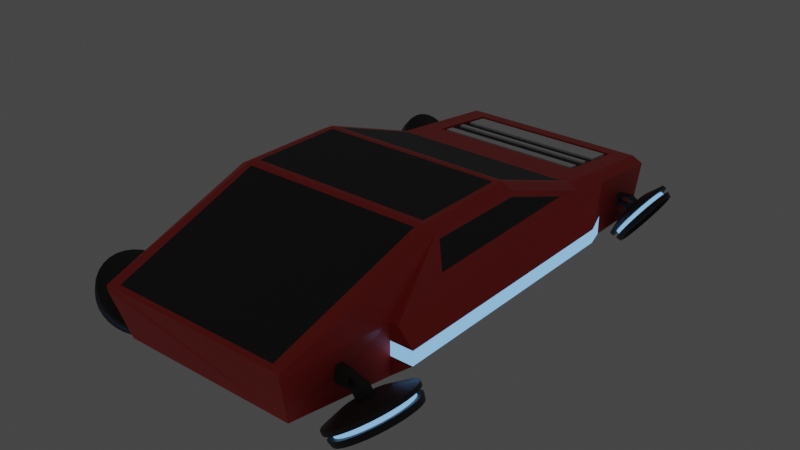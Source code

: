 # Source: Wrecked_Car_1.blend  (saved by Blender 2.80.75; exported with 4.5.12 LTS)
import bpy
from mathutils import Matrix  # noqa: F401  (used for matrix-valued properties, if any)

bpy.ops.wm.read_factory_settings(use_empty=True)
scene = bpy.context.scene
scene.name = 'Scene'

# ---- collections
col_collection = bpy.data.collections.new('Collection'); scene.collection.children.link(col_collection)

# ---- materials (node trees are filled in below, after node groups)
mat_body = bpy.data.materials.new('Body')
mat_body.alpha_threshold = 0.0
mat_body.use_transparent_shadow = False
mat_body.line_color = (0.0, 0.0, 0.0, 1.0)
mat_neon_glowing = bpy.data.materials.new('Neon Glowing')
mat_neon_glowing.use_transparent_shadow = False
mat_windows = bpy.data.materials.new('Windows')
mat_windows.use_transparent_shadow = False
mat_dark_hood = bpy.data.materials.new('Dark Hood')
mat_dark_hood.use_transparent_shadow = False
mat_light_hood = bpy.data.materials.new('Light Hood')
mat_light_hood.use_transparent_shadow = False
mat_wheel_main = bpy.data.materials.new('Wheel Main')
mat_wheel_main.use_transparent_shadow = False

# ---- material node trees
mat_body.use_nodes = True; mat_body.node_tree.nodes.clear()
_N = mat_body.node_tree.nodes; _L = mat_body.node_tree.links
n0 = _N.new('ShaderNodeOutputMaterial'); n0.name = 'Material Output'; n0.location = (300, 300)
n1 = _N.new('ShaderNodeBsdfPrincipled'); n1.name = 'Principled BSDF'; n1.location = (10, 300)
n1.distribution = 'GGX'
n1.subsurface_method = 'BURLEY'
n1.inputs[0].default_value = (0.8, 0.0621, 0.05222, 1.0)
n1.inputs[2].default_value = 0.3917
n1.inputs[3].default_value = 1.45
n1.inputs[13].default_value = 0.3
n1.inputs[27].default_value = (0.0, 0.0, 0.0, 1.0)
n1.inputs[28].default_value = 1.0
_L.new(n1.outputs[0], n0.inputs[0])
n0.is_active_output = True
mat_neon_glowing.use_nodes = True; mat_neon_glowing.node_tree.nodes.clear()
_N = mat_neon_glowing.node_tree.nodes; _L = mat_neon_glowing.node_tree.links
n0 = _N.new('ShaderNodeOutputMaterial'); n0.name = 'Material Output'; n0.location = (300, 300)
n1 = _N.new('ShaderNodeBsdfPrincipled'); n1.name = 'Principled BSDF'; n1.location = (10, 300)
n1.distribution = 'GGX'
n1.subsurface_method = 'BURLEY'
n1.inputs[0].default_value = (0.2462, 0.5395, 1.0, 1.0)
n1.inputs[3].default_value = 1.45
n1.inputs[27].default_value = (0.2462, 0.5395, 1.0, 1.0)
n1.inputs[28].default_value = 1.0
_L.new(n1.outputs[0], n0.inputs[0])
n0.is_active_output = True
mat_windows.use_nodes = True; mat_windows.node_tree.nodes.clear()
_N = mat_windows.node_tree.nodes; _L = mat_windows.node_tree.links
n0 = _N.new('ShaderNodeOutputMaterial'); n0.name = 'Material Output'; n0.location = (300, 300)
n1 = _N.new('ShaderNodeBsdfPrincipled'); n1.name = 'Principled BSDF'; n1.location = (10, 300)
n1.distribution = 'GGX'
n1.subsurface_method = 'BURLEY'
n1.inputs[0].default_value = (0.03106, 0.03106, 0.03106, 1.0)
n1.inputs[3].default_value = 1.45
n1.inputs[27].default_value = (0.0, 0.0, 0.0, 1.0)
n1.inputs[28].default_value = 1.0
_L.new(n1.outputs[0], n0.inputs[0])
n0.is_active_output = True
mat_dark_hood.use_nodes = True; mat_dark_hood.node_tree.nodes.clear()
_N = mat_dark_hood.node_tree.nodes; _L = mat_dark_hood.node_tree.links
n0 = _N.new('ShaderNodeOutputMaterial'); n0.name = 'Material Output'; n0.location = (300, 300)
n1 = _N.new('ShaderNodeBsdfPrincipled'); n1.name = 'Principled BSDF'; n1.location = (10, 300)
n1.distribution = 'GGX'
n1.subsurface_method = 'BURLEY'
n1.inputs[0].default_value = (0.02539, 0.02539, 0.02539, 1.0)
n1.inputs[3].default_value = 1.45
n1.inputs[27].default_value = (0.0, 0.0, 0.0, 1.0)
n1.inputs[28].default_value = 1.0
_L.new(n1.outputs[0], n0.inputs[0])
n0.is_active_output = True
mat_light_hood.use_nodes = True; mat_light_hood.node_tree.nodes.clear()
_N = mat_light_hood.node_tree.nodes; _L = mat_light_hood.node_tree.links
n0 = _N.new('ShaderNodeOutputMaterial'); n0.name = 'Material Output'; n0.location = (300, 300)
n1 = _N.new('ShaderNodeBsdfPrincipled'); n1.name = 'Principled BSDF'; n1.location = (10, 300)
n1.distribution = 'GGX'
n1.subsurface_method = 'BURLEY'
n1.inputs[0].default_value = (1.0, 1.0, 1.0, 1.0)
n1.inputs[3].default_value = 1.45
n1.inputs[27].default_value = (0.0, 0.0, 0.0, 1.0)
n1.inputs[28].default_value = 1.0
_L.new(n1.outputs[0], n0.inputs[0])
n0.is_active_output = True
mat_wheel_main.use_nodes = True; mat_wheel_main.node_tree.nodes.clear()
_N = mat_wheel_main.node_tree.nodes; _L = mat_wheel_main.node_tree.links
n0 = _N.new('ShaderNodeOutputMaterial'); n0.name = 'Material Output'; n0.location = (300, 300)
n1 = _N.new('ShaderNodeBsdfPrincipled'); n1.name = 'Principled BSDF'; n1.location = (10, 300)
n1.distribution = 'GGX'
n1.subsurface_method = 'BURLEY'
n1.inputs[0].default_value = (0.03522, 0.03522, 0.03522, 1.0)
n1.inputs[3].default_value = 1.45
n1.inputs[27].default_value = (0.0, 0.0, 0.0, 1.0)
n1.inputs[28].default_value = 1.0
_L.new(n1.outputs[0], n0.inputs[0])
n0.is_active_output = True

# ---- world
world_world = bpy.data.worlds.new('World'); scene.world = world_world
world_world.use_nodes = True; world_world.node_tree.nodes.clear()
_N = world_world.node_tree.nodes; _L = world_world.node_tree.links
n0 = _N.new('ShaderNodeOutputWorld'); n0.name = 'World Output'; n0.location = (300, 300)
n1 = _N.new('ShaderNodeBackground'); n1.name = 'Background'; n1.location = (10, 300)
n1.inputs[0].default_value = (0.05088, 0.05088, 0.05088, 1.0)
_L.new(n1.outputs[0], n0.inputs[0])
n0.is_active_output = True
world_world.color = (0.05088, 0.05088, 0.05088)
world_world.use_sun_shadow = False
world_world.sun_shadow_jitter_overblur = 0.0

# ---- meshes
me_wrecked_car_1 = bpy.data.meshes.new('Wrecked Car 1')
me_wrecked_car_1.from_pydata([(1.66, -4.556, 0.0), (1.803, -4.806, 1.0), (2.0, 4.161, 0.0), (2.0, 4.428, 0.9), (2.0, 1.591, 1.263), (2.006, -1.706, 1.8), (2.007, 0.1106, 1.8), (1.8, 4.428, 1.0), (1.7, 2.065, 1.298), (1.7, 0.02814, 2.0), (1.7, -1.706, 2.0), (1.599, -4.711, 1.032), (1.6, -1.706, 2.0), (2.0, -1.806, 0.0), (2.0, 2.03, 0.0), (2.0, -2.806, 0.0), (2.418, -1.806, 0.3465), (2.418, 2.03, 0.3465), (2.418, -2.806, 0.3465), (2.418, -1.806, 0.6065), (2.418, 2.03, 0.6065), (2.418, -2.806, 0.6065), (2.151, -2.806, 0.9094), (2.151, 2.03, 0.9094), (2.151, -1.806, 0.9094), (1.803, -4.806, 0.9094), (2.0, -2.806, 0.9094), (2.0, 2.978, 0.0), (2.0, 2.978, 1.032), (2.067, -1.706, 1.264), (2.0, 4.295, 0.45), (2.0, 2.978, 0.357), (2.0, -2.806, 0.3465), (2.0, -2.806, 0.6065), (2.0, 0.1281, 1.9), (2.0, -1.806, 1.9), (2.0, 2.159, 1.164), (2.075, -1.806, 1.164), (1.7, 0.2222, 1.966), (1.697, -1.901, 1.968), (1.8, -1.806, 2.0), (1.8, 2.159, 1.264), (1.8, 0.1281, 2.0), (1.703, -4.806, 1.0), (1.732, -1.806, 2.0), (1.462, 2.816, 1.187), (1.462, 4.152, 1.032), (1.533, 2.745, 1.196), (1.533, 4.222, 1.024), (1.462, 2.811, 1.147), (1.462, 4.147, 0.9914), (1.39, 2.883, 1.138), (1.393, 3.07, 1.117), (1.391, 3.321, 1.087), (1.391, 3.42, 1.076), (1.391, 3.643, 1.05), (1.391, 4.067, 1.001), (-1.66, -4.556, 0.0), (-1.803, -4.806, 1.0), (-2.0, 4.161, 0.0), (-2.0, 4.428, 0.9), (-2.0, 1.591, 1.263), (-2.006, -1.706, 1.8), (-2.007, 0.1106, 1.8), (-1.8, 4.428, 1.0), (-1.7, 2.065, 1.298), (-1.7, 0.02814, 2.0), (-1.7, -1.706, 2.0), (-1.599, -4.711, 1.032), (-1.6, -1.706, 2.0), (-2.0, -1.806, 0.0), (-2.0, 2.03, 0.0), (-2.0, -2.806, 0.0), (-2.418, -1.806, 0.3465), (-2.418, 2.03, 0.3465), (-2.418, -2.806, 0.3465), (-2.418, -1.806, 0.6065), (-2.418, 2.03, 0.6065), (-2.418, -2.806, 0.6065), (-2.151, -2.806, 0.9094), (-2.151, 2.03, 0.9094), (-2.151, -1.806, 0.9094), (-1.803, -4.806, 0.9094), (-2.0, -2.806, 0.9094), (-2.0, 2.978, 0.0), (-2.0, 2.978, 1.032), (-2.067, -1.706, 1.264), (-2.0, 4.295, 0.45), (-2.0, 2.978, 0.357), (-2.0, -2.806, 0.3465), (-2.0, -2.806, 0.6065), (-2.0, 0.1281, 1.9), (-2.0, -1.806, 1.9), (-2.0, 2.159, 1.164), (-2.075, -1.806, 1.164), (-1.7, 0.2222, 1.966), (-1.697, -1.901, 1.968), (-1.8, -1.806, 2.0), (-1.8, 2.159, 1.264), (-1.8, 0.1281, 2.0), (-1.703, -4.806, 1.0), (-1.732, -1.806, 2.0), (-1.462, 2.816, 1.187), (-1.462, 4.152, 1.032), (-1.533, 2.745, 1.196), (-1.533, 4.222, 1.024), (-1.462, 2.811, 1.147), (-1.462, 4.147, 0.9914), (-1.39, 2.883, 1.138), (-1.393, 3.07, 1.117), (-1.391, 3.321, 1.087), (-1.391, 3.42, 1.076), (-1.391, 3.643, 1.05), (-1.391, 4.067, 1.001), (1.39, 2.888, 1.175), (1.393, 3.074, 1.154), (1.391, 3.325, 1.124), (1.391, 3.424, 1.113), (1.391, 3.647, 1.087), (1.391, 4.071, 1.038), (-1.39, 2.888, 1.175), (-1.393, 3.074, 1.154), (-1.391, 3.325, 1.124), (-1.391, 3.424, 1.113), (-1.391, 3.647, 1.087), (-1.391, 4.071, 1.038)], [], [(3, 7, 41, 36, 28), (0, 57, 72, 70, 71, 84, 59, 2, 27, 14, 13, 15), (13, 14, 17, 16), (68, 100, 43, 11), (9, 66, 67, 69, 12, 10), (102, 104, 47, 45), (36, 41, 42, 34), (35, 34, 42, 40), (49, 106, 102, 45), (42, 99, 66, 9), (15, 13, 16, 18), (16, 17, 20, 19), (18, 16, 19, 21), (19, 20, 23, 24), (21, 19, 24, 22), (23, 20, 28), (28, 36, 23), (17, 14, 27), (22, 35, 26), (22, 24, 37, 35), (24, 23, 36, 37), (5, 29, 4, 6), (25, 0, 15, 32, 33, 26), (35, 1, 25, 26), (35, 40, 1), (1, 40, 44, 43), (27, 31, 20), (28, 30, 3), (28, 20, 31), (30, 27, 2), (20, 17, 27), (28, 31, 27, 30), (69, 101, 44, 12), (22, 26, 33, 21), (21, 33, 32, 18), (15, 18, 32), (5, 6, 34, 35), (6, 4, 36, 34), (29, 5, 35, 37), (4, 29, 37, 36), (95, 99, 42, 38), (10, 12, 44, 40), (9, 10, 40, 42), (44, 101, 96, 39), (104, 98, 41, 47), (68, 11, 39, 96), (8, 38, 42, 41), (57, 0, 25, 1, 43, 100, 58, 82), (39, 11, 43, 44), (48, 105, 103, 46), (41, 98, 65, 8), (41, 7, 48, 47), (8, 65, 95, 38), (46, 45, 47, 48), (103, 107, 50, 46), (106, 49, 51, 108), (45, 46, 50, 49), (50, 107, 113, 56), (52, 109, 121, 115), (111, 54, 55, 112), (2, 59, 87, 60, 64, 7, 3, 30), (50, 56, 55, 54, 53, 52, 51, 49), (7, 64, 105, 48), (55, 56, 119, 118), (54, 111, 123, 117), (60, 85, 93, 98, 64), (70, 73, 74, 71), (93, 91, 99, 98), (92, 97, 99, 91), (72, 75, 73, 70), (73, 76, 77, 74), (75, 78, 76, 73), (76, 81, 80, 77), (78, 79, 81, 76), (80, 85, 77), (85, 80, 93), (74, 84, 71), (79, 83, 92), (79, 92, 94, 81), (81, 94, 93, 80), (62, 63, 61, 86), (82, 83, 90, 89, 72, 57), (92, 83, 82, 58), (92, 58, 97), (58, 100, 101, 97), (84, 77, 88), (85, 60, 87), (85, 88, 77), (87, 59, 84), (77, 84, 74), (85, 87, 84, 88), (79, 78, 90, 83), (78, 75, 89, 90), (72, 89, 75), (62, 92, 91, 63), (63, 91, 93, 61), (86, 94, 92, 62), (61, 93, 94, 86), (67, 97, 101, 69), (66, 99, 97, 67), (65, 98, 99, 95), (96, 101, 100, 68), (98, 104, 105, 64), (103, 105, 104, 102), (102, 106, 107, 103), (107, 106, 108, 109, 110, 111, 112, 113), (109, 52, 53, 110), (115, 121, 120, 114), (117, 123, 122, 116), (119, 125, 124, 118), (112, 55, 118, 124), (110, 53, 116, 122), (51, 52, 115, 114), (108, 51, 114, 120), (113, 112, 124, 125), (111, 110, 122, 123), (53, 54, 117, 116), (109, 108, 120, 121), (56, 113, 125, 119)])
me_wrecked_car_1.polygons.foreach_set('material_index', [0, 0, 0, 0, 2, 0, 0, 0, 0, 0, 0, 1, 1, 0, 0, 0, 0, 0, 0, 0, 0, 2, 0, 0, 0, 0, 1, 0, 0, 0, 1, 0, 0, 0, 1, 0, 0, 0, 0, 0, 0, 0, 0, 0, 0, 2, 0, 0, 0, 0, 0, 0, 2, 0, 0, 3, 0, 3, 4, 3, 0, 3, 0, 4, 4, 0, 0, 0, 0, 0, 1, 1, 0, 0, 0, 0, 0, 0, 0, 0, 2, 0, 0, 0, 0, 1, 0, 0, 0, 1, 0, 0, 1, 0, 0, 0, 0, 0, 0, 0, 0, 0, 0, 0, 0, 3, 3, 4, 4, 4, 4, 4, 4, 4, 4, 4, 4, 4, 4])
_uv = me_wrecked_car_1.uv_layers.new(name='UVMap')
_uv.uv.foreach_set('vector', [0.625, 0.5, 0.75, 0.5, 0.75, 0.5833, 0.625, 0.5833, 0.625, 0.5417, 0.375, 0.75, 0.375, 0.75, 0.375, 0.6875, 0.375, 0.625, 0.375, 0.5625, 0.375, 0.5312, 0.375, 0.5, 0.375, 0.5, 0.375, 0.5312, 0.375, 0.5625, 0.375, 0.625, 0.375, 0.6875, 0.375, 0.625, 0.375, 0.5625, 0.375, 0.5625, 0.375, 0.625, 0.6314, 0.8749, 0.625, 0.875, 0.625, 0.875, 0.6314, 0.8749, 0.04037, 0.03446, 0.04037, 0.03446, 0.7305, 0.6322, 0.7513, 0.6322, 0.7513, 0.6322, 0.7305, 0.6322, 0.773, 0.5592, 0.7685, 0.5618, 0.7685, 0.5618, 0.773, 0.5592, 0.625, 0.5833, 0.75, 0.5833, 0.0, 0.0, 0.625, 0.625, 0.625, 0.6667, 0.625, 0.625, 0.0, 0.0, 0.75, 0.6667, 0.773, 0.5592, 0.773, 0.5592, 0.773, 0.5592, 0.773, 0.5592, 0.0, 0.0, 0.0, 0.0, 0.04037, 0.03446, 0.04037, 0.03446, 0.375, 0.6875, 0.375, 0.625, 0.375, 0.625, 0.375, 0.6875, 0.375, 0.625, 0.375, 0.5625, 0.375, 0.5625, 0.375, 0.625, 0.375, 0.6875, 0.375, 0.625, 0.375, 0.625, 0.375, 0.6875, 0.375, 0.625, 0.375, 0.5625, 0.375, 0.5625, 0.375, 0.625, 0.375, 0.6875, 0.375, 0.625, 0.375, 0.625, 0.375, 0.6875, 0.375, 0.5625, 0.375, 0.5625, 0.0, 0.0, 0.0, 0.0, 0.625, 0.5833, 0.375, 0.5625, 0.375, 0.5625, 0.375, 0.5625, 0.375, 0.5312, 0.375, 0.6875, 0.0, 0.0, 0.0, 0.0, 0.375, 0.6875, 0.375, 0.625, 0.1875, 0.3125, 0.0, 0.0, 0.375, 0.625, 0.375, 0.5625, 0.625, 0.5833, 0.1875, 0.3125, 0.05106, 0.06666, 0.1792, 0.2842, 0.592, 0.5682, 0.582, 0.5866, 0.5, 0.75, 0.375, 0.75, 0.375, 0.6875, 0.25, 0.4583, 0.125, 0.2292, 0.0, 0.0, 0.0, 0.0, 0.625, 0.75, 0.5, 0.75, 0.0, 0.0, 0.625, 0.6667, 0.75, 0.6667, 0.625, 0.75, 0.625, 0.75, 0.75, 0.6667, 0.8125, 0.6667, 0.625, 0.875, 0.0, 0.0, 0.0, 0.0, 0.375, 0.5625, 0.0, 0.0, 0.0, 0.0, 0.625, 0.5, 0.0, 0.0, 0.375, 0.5625, 0.0, 0.0, 0.0, 0.0, 0.0, 0.0, 0.375, 0.5, 0.375, 0.5625, 0.375, 0.5625, 0.0, 0.0, 0.0, 0.0, 0.0, 0.0, 0.0, 0.0, 0.0, 0.0, 0.7513, 0.6322, 0.8125, 0.6667, 0.8125, 0.6667, 0.7513, 0.6322, 0.375, 0.6875, 0.0, 0.0, 0.125, 0.2292, 0.375, 0.6875, 0.375, 0.6875, 0.125, 0.2292, 0.25, 0.4583, 0.375, 0.6875, 0.375, 0.6875, 0.375, 0.6875, 0.25, 0.4583, 0.05106, 0.06666, 0.582, 0.5866, 0.625, 0.625, 0.0, 0.0, 0.582, 0.5866, 0.592, 0.5682, 0.625, 0.5833, 0.625, 0.625, 0.1792, 0.2842, 0.05106, 0.06666, 0.0, 0.0, 0.1875, 0.3125, 0.592, 0.5682, 0.1792, 0.2842, 0.1875, 0.3125, 0.625, 0.5833, 0.03591, 0.027, 0.0, 0.0, 0.0, 0.0, 0.03591, 0.027, 0.7305, 0.6322, 0.7513, 0.6322, 0.8125, 0.6667, 0.75, 0.6667, 0.04037, 0.03446, 0.7305, 0.6322, 0.75, 0.6667, 0.0, 0.0, 0.8125, 0.6667, 0.8125, 0.6667, 0.81, 0.6742, 0.81, 0.6742, 0.7685, 0.5618, 0.75, 0.5833, 0.75, 0.5833, 0.7685, 0.5618, 0.6314, 0.8749, 0.6314, 0.8749, 0.81, 0.6742, 0.81, 0.6742, 0.721, 0.5563, 0.03591, 0.027, 0.0, 0.0, 0.75, 0.5833, 0.375, 0.75, 0.375, 0.75, 0.5, 0.75, 0.625, 0.75, 0.625, 0.875, 0.625, 0.875, 0.625, 0.75, 0.5, 0.75, 0.81, 0.6742, 0.6314, 0.8749, 0.625, 0.875, 0.8125, 0.6667, 0.7685, 0.5076, 0.7685, 0.5076, 0.773, 0.5102, 0.773, 0.5102, 0.75, 0.5833, 0.75, 0.5833, 0.721, 0.5563, 0.721, 0.5563, 0.75, 0.5833, 0.75, 0.5, 0.7685, 0.5076, 0.7685, 0.5618, 0.721, 0.5563, 0.721, 0.5563, 0.03591, 0.027, 0.03591, 0.027, 0.773, 0.5102, 0.773, 0.5592, 0.7685, 0.5618, 0.7685, 0.5076, 0.773, 0.5102, 0.773, 0.5102, 0.773, 0.5102, 0.773, 0.5102, 0.773, 0.5592, 0.773, 0.5592, 0.7775, 0.5566, 0.7775, 0.5566, 0.773, 0.5592, 0.773, 0.5102, 0.773, 0.5102, 0.773, 0.5592, 0.773, 0.5102, 0.773, 0.5102, 0.7793, 0.5131, 0.7793, 0.5131, 0.7773, 0.5497, 0.7773, 0.5497, 0.7773, 0.5497, 0.7773, 0.5497, 0.7793, 0.5369, 0.7793, 0.5369, 0.7793, 0.5287, 0.7793, 0.5287, 0.375, 0.5, 0.375, 0.5, 0.5, 0.5, 0.625, 0.5, 0.625, 0.375, 0.625, 0.375, 0.625, 0.5, 0.5, 0.5, 0.773, 0.5102, 0.7793, 0.5131, 0.7793, 0.5287, 0.7793, 0.5369, 0.7793, 0.5405, 0.7773, 0.5497, 0.7775, 0.5566, 0.773, 0.5592, 0.75, 0.5, 0.75, 0.5, 0.7685, 0.5076, 0.7685, 0.5076, 0.7793, 0.5287, 0.7793, 0.5131, 0.7793, 0.5131, 0.7793, 0.5287, 0.7793, 0.5369, 0.7793, 0.5369, 0.7793, 0.5369, 0.7793, 0.5369, 0.625, 0.5, 0.625, 0.5417, 0.625, 0.5833, 0.75, 0.5833, 0.75, 0.5, 0.375, 0.625, 0.375, 0.625, 0.375, 0.5625, 0.375, 0.5625, 0.625, 0.5833, 0.625, 0.625, 0.0, 0.0, 0.75, 0.5833, 0.625, 0.6667, 0.75, 0.6667, 0.0, 0.0, 0.625, 0.625, 0.375, 0.6875, 0.375, 0.6875, 0.375, 0.625, 0.375, 0.625, 0.375, 0.625, 0.375, 0.625, 0.375, 0.5625, 0.375, 0.5625, 0.375, 0.6875, 0.375, 0.6875, 0.375, 0.625, 0.375, 0.625, 0.375, 0.625, 0.375, 0.625, 0.375, 0.5625, 0.375, 0.5625, 0.375, 0.6875, 0.375, 0.6875, 0.375, 0.625, 0.375, 0.625, 0.375, 0.5625, 0.0, 0.0, 0.375, 0.5625, 0.0, 0.0, 0.375, 0.5625, 0.625, 0.5833, 0.375, 0.5625, 0.375, 0.5312, 0.375, 0.5625, 0.375, 0.6875, 0.0, 0.0, 0.0, 0.0, 0.375, 0.6875, 0.0, 0.0, 0.1875, 0.3125, 0.375, 0.625, 0.375, 0.625, 0.1875, 0.3125, 0.625, 0.5833, 0.375, 0.5625, 0.05106, 0.06666, 0.582, 0.5866, 0.592, 0.5682, 0.1792, 0.2842, 0.5, 0.75, 0.0, 0.0, 0.125, 0.2292, 0.25, 0.4583, 0.375, 0.6875, 0.375, 0.75, 0.0, 0.0, 0.0, 0.0, 0.5, 0.75, 0.625, 0.75, 0.625, 0.6667, 0.625, 0.75, 0.75, 0.6667, 0.625, 0.75, 0.625, 0.875, 0.8125, 0.6667, 0.75, 0.6667, 0.0, 0.0, 0.375, 0.5625, 0.0, 0.0, 0.0, 0.0, 0.625, 0.5, 0.0, 0.0, 0.0, 0.0, 0.0, 0.0, 0.375, 0.5625, 0.0, 0.0, 0.375, 0.5, 0.0, 0.0, 0.375, 0.5625, 0.0, 0.0, 0.375, 0.5625, 0.0, 0.0, 0.0, 0.0, 0.0, 0.0, 0.0, 0.0, 0.375, 0.6875, 0.375, 0.6875, 0.125, 0.2292, 0.0, 0.0, 0.375, 0.6875, 0.375, 0.6875, 0.25, 0.4583, 0.125, 0.2292, 0.375, 0.6875, 0.25, 0.4583, 0.375, 0.6875, 0.05106, 0.06666, 0.0, 0.0, 0.625, 0.625, 0.582, 0.5866, 0.582, 0.5866, 0.625, 0.625, 0.625, 0.5833, 0.592, 0.5682, 0.1792, 0.2842, 0.1875, 0.3125, 0.0, 0.0, 0.05106, 0.06666, 0.592, 0.5682, 0.625, 0.5833, 0.1875, 0.3125, 0.1792, 0.2842, 0.7305, 0.6322, 0.75, 0.6667, 0.8125, 0.6667, 0.7513, 0.6322, 0.04037, 0.03446, 0.0, 0.0, 0.75, 0.6667, 0.7305, 0.6322, 0.721, 0.5563, 0.75, 0.5833, 0.0, 0.0, 0.03591, 0.027, 0.81, 0.6742, 0.8125, 0.6667, 0.625, 0.875, 0.6314, 0.8749, 0.75, 0.5833, 0.7685, 0.5618, 0.7685, 0.5076, 0.75, 0.5, 0.773, 0.5102, 0.7685, 0.5076, 0.7685, 0.5618, 0.773, 0.5592, 0.773, 0.5592, 0.773, 0.5592, 0.773, 0.5102, 0.773, 0.5102, 0.773, 0.5102, 0.773, 0.5592, 0.7775, 0.5566, 0.7773, 0.5497, 0.7793, 0.5405, 0.7793, 0.5369, 0.7793, 0.5287, 0.7793, 0.5131, 0.7773, 0.5497, 0.7773, 0.5497, 0.7793, 0.5405, 0.7793, 0.5405, 0.7773, 0.5497, 0.7773, 0.5497, 0.7775, 0.5566, 0.7775, 0.5566, 0.7793, 0.5369, 0.7793, 0.5369, 0.7793, 0.5405, 0.7793, 0.5405, 0.7793, 0.5131, 0.7793, 0.5131, 0.7793, 0.5287, 0.7793, 0.5287, 0.7793, 0.5287, 0.7793, 0.5287, 0.7793, 0.5287, 0.7793, 0.5287, 0.7793, 0.5405, 0.7793, 0.5405, 0.7793, 0.5405, 0.7793, 0.5405, 0.7775, 0.5566, 0.7773, 0.5497, 0.7773, 0.5497, 0.7775, 0.5566, 0.7775, 0.5566, 0.7775, 0.5566, 0.7775, 0.5566, 0.7775, 0.5566, 0.7793, 0.5131, 0.7793, 0.5287, 0.7793, 0.5287, 0.7793, 0.5131, 0.7793, 0.5369, 0.7793, 0.5405, 0.7793, 0.5405, 0.7793, 0.5369, 0.7793, 0.5405, 0.7793, 0.5369, 0.7793, 0.5369, 0.7793, 0.5405, 0.7773, 0.5497, 0.7775, 0.5566, 0.7775, 0.5566, 0.7773, 0.5497, 0.7793, 0.5131, 0.7793, 0.5131, 0.7793, 0.5131, 0.7793, 0.5131])
me_wrecked_car_1.materials.append(mat_body)
me_wrecked_car_1.materials.append(mat_neon_glowing)
me_wrecked_car_1.materials.append(mat_windows)
me_wrecked_car_1.materials.append(mat_dark_hood)
me_wrecked_car_1.materials.append(mat_light_hood)
me_wrecked_car_1.use_remesh_preserve_volume = False
me_wrecked_car_1.use_remesh_preserve_attributes = False
me_wrecked_car_1.use_mirror_vertex_groups = False
me_wrecked_car_1.update()
me_car_wheel = bpy.data.meshes.new('Car Wheel')
me_car_wheel.from_pydata([(-5.618e-08, 0.4415, 0.09066), (-8.682e-08, 0.4248, 0.1624), (0.08613, 0.433, 0.09066), (0.08287, 0.4166, 0.1624), (0.169, 0.4079, 0.09066), (0.1626, 0.3924, 0.1624), (0.2453, 0.3671, 0.09066), (0.236, 0.3532, 0.1624), (0.3122, 0.3122, 0.09066), (0.3004, 0.3004, 0.1624), (0.3671, 0.2453, 0.09066), (0.3532, 0.236, 0.1624), (0.4079, 0.169, 0.09066), (0.3924, 0.1626, 0.1624), (0.433, 0.08613, 0.09066), (0.4166, 0.08287, 0.1624), (0.4415, -8.514e-08, 0.09066), (0.4248, -1.756e-07, 0.1624), (0.433, -0.08613, 0.09066), (0.4166, -0.08287, 0.1624), (0.4079, -0.169, 0.09066), (0.3924, -0.1626, 0.1624), (0.3671, -0.2453, 0.09066), (0.3532, -0.236, 0.1624), (0.3122, -0.3122, 0.09066), (0.3004, -0.3004, 0.1624), (0.2453, -0.3671, 0.09066), (0.236, -0.3532, 0.1624), (0.169, -0.4079, 0.09066), (0.1626, -0.3924, 0.1624), (0.08613, -0.433, 0.09066), (0.08287, -0.4166, 0.1624), (-2.475e-07, -0.4415, 0.09066), (-2.535e-07, -0.4248, 0.1624), (-0.08613, -0.433, 0.09066), (-0.08287, -0.4166, 0.1624), (-0.169, -0.4079, 0.09066), (-0.1626, -0.3924, 0.1624), (-0.2453, -0.3671, 0.09066), (-0.236, -0.3532, 0.1624), (-0.3122, -0.3122, 0.09066), (-0.3004, -0.3004, 0.1624), (-0.3671, -0.2453, 0.09066), (-0.3532, -0.236, 0.1624), (-0.4079, -0.169, 0.09066), (-0.3924, -0.1626, 0.1624), (-0.433, -0.08613, 0.09066), (-0.4166, -0.08287, 0.1624), (-0.4415, 3.33e-07, 0.09066), (-0.4248, 2.367e-07, 0.1624), (-0.433, 0.08613, 0.09066), (-0.4166, 0.08287, 0.1624), (-0.4079, 0.169, 0.09066), (-0.3924, 0.1626, 0.1624), (-0.3671, 0.2453, 0.09066), (-0.3532, 0.236, 0.1624), (-0.3122, 0.3122, 0.09066), (-0.3004, 0.3004, 0.1624), (-0.2453, 0.3671, 0.09066), (-0.236, 0.3532, 0.1624), (-0.169, 0.4079, 0.09066), (-0.1626, 0.3924, 0.1624), (-0.08613, 0.433, 0.09066), (-0.08287, 0.4166, 0.1624), (0.09646, 0.4849, 0.1624), (-2.579e-08, 0.4944, 0.1624), (0.1892, 0.4568, 0.1624), (0.2747, 0.4111, 0.1624), (0.3496, 0.3496, 0.1624), (0.4111, 0.2747, 0.1624), (0.4568, 0.1892, 0.1624), (0.4849, 0.09646, 0.1624), (0.4944, -1.409e-07, 0.1624), (0.4849, -0.09646, 0.1624), (0.4568, -0.1892, 0.1624), (0.4111, -0.2747, 0.1624), (0.3496, -0.3496, 0.1624), (0.2747, -0.4111, 0.1624), (0.1892, -0.4568, 0.1624), (0.09646, -0.4849, 0.1624), (-2.616e-07, -0.4944, 0.1624), (-0.09646, -0.4849, 0.1624), (-0.1892, -0.4568, 0.1624), (-0.2747, -0.4111, 0.1624), (-0.3496, -0.3496, 0.1624), (-0.4111, -0.2747, 0.1624), (-0.4568, -0.1892, 0.1624), (-0.4849, -0.09646, 0.1624), (-0.4944, 3.306e-07, 0.1624), (-0.4849, 0.09646, 0.1624), (-0.4568, 0.1892, 0.1624), (-0.4111, 0.2747, 0.1624), (-0.3496, 0.3496, 0.1624), (-0.2747, 0.4111, 0.1624), (-0.1892, 0.4568, 0.1624), (-0.09646, 0.4849, 0.1624), (0.08287, 0.4166, 0.2248), (-8.682e-08, 0.4248, 0.2248), (0.1626, 0.3924, 0.2248), (0.236, 0.3532, 0.2248), (0.3004, 0.3004, 0.2248), (0.3532, 0.236, 0.2248), (0.3924, 0.1626, 0.2248), (0.4166, 0.08287, 0.2248), (0.4248, -1.756e-07, 0.2248), (0.4166, -0.08287, 0.2248), (0.3924, -0.1626, 0.2248), (0.3532, -0.236, 0.2248), (0.3004, -0.3004, 0.2248), (0.236, -0.3532, 0.2248), (0.1626, -0.3924, 0.2248), (0.08287, -0.4166, 0.2248), (-2.535e-07, -0.4248, 0.2248), (-0.08287, -0.4166, 0.2248), (-0.1626, -0.3924, 0.2248), (-0.236, -0.3532, 0.2248), (-0.3004, -0.3004, 0.2248), (-0.3532, -0.236, 0.2248), (-0.3924, -0.1626, 0.2248), (-0.4166, -0.08287, 0.2248), (-0.4248, 2.367e-07, 0.2248), (-0.4166, 0.08287, 0.2248), (-0.3924, 0.1626, 0.2248), (-0.3532, 0.236, 0.2248), (-0.3004, 0.3004, 0.2248), (-0.236, 0.3532, 0.2248), (-0.1626, 0.3924, 0.2248), (-0.08287, 0.4166, 0.2248), (0.09944, 0.4999, 0.2248), (-5.651e-08, 0.5097, 0.2248), (0.1951, 0.4709, 0.2248), (0.2832, 0.4238, 0.2248), (0.3604, 0.3604, 0.2248), (0.4238, 0.2832, 0.2248), (0.4709, 0.1951, 0.2248), (0.4999, 0.09944, 0.2248), (0.5097, -2.584e-07, 0.2248), (0.4999, -0.09944, 0.2248), (0.4709, -0.1951, 0.2248), (0.4238, -0.2832, 0.2248), (0.3604, -0.3604, 0.2248), (0.2832, -0.4238, 0.2248), (0.1951, -0.4709, 0.2248), (0.09944, -0.4999, 0.2248), (-2.565e-07, -0.5097, 0.2248), (-0.09944, -0.4999, 0.2248), (-0.1951, -0.4709, 0.2248), (-0.2832, -0.4238, 0.2248), (-0.3604, -0.3604, 0.2248), (-0.4238, -0.2832, 0.2248), (-0.4709, -0.1951, 0.2248), (-0.4999, -0.09944, 0.2248), (-0.5097, 2.364e-07, 0.2248), (-0.4999, 0.09944, 0.2248), (-0.4709, 0.1951, 0.2248), (-0.4238, 0.2832, 0.2248), (-0.3604, 0.3604, 0.2248), (-0.2832, 0.4238, 0.2248), (-0.1951, 0.4709, 0.2248), (-0.09944, 0.4999, 0.2248), (0.09944, 0.4999, 0.2737), (-5.651e-08, 0.5097, 0.2737), (0.1951, 0.4709, 0.2737), (0.2832, 0.4238, 0.2737), (0.3604, 0.3604, 0.2737), (0.4238, 0.2832, 0.2737), (0.4709, 0.1951, 0.2737), (0.4999, 0.09944, 0.2737), (0.5097, -2.584e-07, 0.2737), (0.4999, -0.09944, 0.2737), (0.4709, -0.1951, 0.2737), (0.4238, -0.2832, 0.2737), (0.3604, -0.3604, 0.2737), (0.2832, -0.4238, 0.2737), (0.1951, -0.4709, 0.2737), (0.09944, -0.4999, 0.2737), (-2.565e-07, -0.5097, 0.2737), (-0.09944, -0.4999, 0.2737), (-0.1951, -0.4709, 0.2737), (-0.2832, -0.4238, 0.2737), (-0.3604, -0.3604, 0.2737), (-0.4238, -0.2832, 0.2737), (-0.4709, -0.1951, 0.2737), (-0.4999, -0.09944, 0.2737), (-0.5097, 2.364e-07, 0.2737), (-0.4999, 0.09944, 0.2737), (-0.4709, 0.1951, 0.2737), (-0.4238, 0.2832, 0.2737), (-0.3604, 0.3604, 0.2737), (-0.2832, 0.4238, 0.2737), (-0.1951, 0.4709, 0.2737), (-0.09944, 0.4999, 0.2737), (0.05187, 0.2608, 0.3494), (-1.435e-07, 0.2659, 0.3494), (0.1018, 0.2457, 0.3494), (0.1477, 0.2211, 0.3494), (0.188, 0.188, 0.3494), (0.2211, 0.1477, 0.3494), (0.2457, 0.1018, 0.3494), (0.2608, 0.05187, 0.3494), (0.2659, -1.348e-07, 0.3494), (0.2608, -0.05187, 0.3494), (0.2457, -0.1018, 0.3494), (0.2211, -0.1477, 0.3494), (0.188, -0.188, 0.3494), (0.1477, -0.2211, 0.3494), (0.1018, -0.2457, 0.3494), (0.05187, -0.2608, 0.3494), (-2.478e-07, -0.2659, 0.3494), (-0.05187, -0.2608, 0.3494), (-0.1018, -0.2457, 0.3494), (-0.1477, -0.2211, 0.3494), (-0.188, -0.188, 0.3494), (-0.2211, -0.1477, 0.3494), (-0.2457, -0.1018, 0.3494), (-0.2608, -0.05187, 0.3494), (-0.2659, 1.233e-07, 0.3494), (-0.2608, 0.05187, 0.3494), (-0.2457, 0.1018, 0.3494), (-0.2211, 0.1477, 0.3494), (-0.188, 0.188, 0.3494), (-0.1477, 0.2211, 0.3494), (-0.1018, 0.2457, 0.3494), (-0.05187, 0.2608, 0.3494), (-0.1082, -0.04, 0.4733), (-0.1082, -0.04, 0.2815), (0.0918, -0.04, 0.4733), (0.0918, -0.04, 0.2815), (0.0918, 0.04, 0.2815), (0.0918, 0.04, 0.4733), (-0.1082, 0.04, 0.2815), (-0.1082, 0.04, 0.4733), (-0.05033, -0.04, 0.647), (-0.1923, -0.04, 0.5061), (-0.1923, 0.04, 0.5061), (-0.05033, 0.04, 0.647), (-0.06755, 0.04, 0.4733), (0.04363, 0.04, 0.4733), (0.04363, -0.04, 0.4733), (-0.06755, -0.04, 0.4733), (0.05316, -0.04, 0.403), (-0.05124, -0.04, 0.4052), (0.0412, -0.04, 0.4911), (-0.0371, -0.04, 0.576), (-0.111, -0.04, 0.5227), (0.0412, 0.04, 0.4911), (-0.0371, 0.04, 0.576), (-0.111, 0.04, 0.5227), (0.05316, 0.04, 0.403), (-0.05124, 0.04, 0.4052), (-0.2852, -0.04, 0.8836), (-0.4271, -0.04, 0.7427), (-0.4271, 0.04, 0.7427), (-0.2852, 0.04, 0.8836), (-2.479e-08, 0.4753, 0.09066), (0.09273, 0.4662, 0.09066), (0.1819, 0.4391, 0.09066), (0.2641, 0.3952, 0.09066), (0.3361, 0.3361, 0.09066), (0.3952, 0.2641, 0.09066), (0.4391, 0.1819, 0.09066), (0.4662, 0.09273, 0.09066), (0.4753, -7.286e-08, 0.09066), (0.4662, -0.09273, 0.09066), (0.4391, -0.1819, 0.09066), (0.3952, -0.2641, 0.09066), (0.3361, -0.3361, 0.09066), (0.2641, -0.3952, 0.09066), (0.1819, -0.4391, 0.09066), (0.09273, -0.4662, 0.09066), (-2.514e-07, -0.4753, 0.09066), (-0.09273, -0.4662, 0.09066), (-0.1819, -0.4391, 0.09066), (-0.2641, -0.3952, 0.09066), (-0.3361, -0.3361, 0.09066), (-0.3952, -0.2641, 0.09066), (-0.4391, -0.1819, 0.09066), (-0.4662, -0.09273, 0.09066), (-0.4753, 3.804e-07, 0.09066), (-0.4662, 0.09273, 0.09066), (-0.4391, 0.1819, 0.09066), (-0.3952, 0.2641, 0.09066), (-0.3361, 0.3361, 0.09066), (-0.2641, 0.3952, 0.09066), (-0.1819, 0.4391, 0.09066), (-0.09273, 0.4662, 0.09066), (-5.618e-08, 0.4415, 0.1412), (0.08613, 0.433, 0.1412), (0.169, 0.4079, 0.1412), (0.2453, 0.3671, 0.1412), (0.3122, 0.3122, 0.1412), (0.3671, 0.2453, 0.1412), (0.4079, 0.169, 0.1412), (0.433, 0.08613, 0.1412), (0.4415, -8.514e-08, 0.1412), (0.433, -0.08613, 0.1412), (0.4079, -0.169, 0.1412), (0.3671, -0.2453, 0.1412), (0.3122, -0.3122, 0.1412), (0.2453, -0.3671, 0.1412), (0.169, -0.4079, 0.1412), (0.08613, -0.433, 0.1412), (-2.475e-07, -0.4415, 0.1412), (-0.08613, -0.433, 0.1412), (-0.169, -0.4079, 0.1412), (-0.2453, -0.3671, 0.1412), (-0.3122, -0.3122, 0.1412), (-0.3671, -0.2453, 0.1412), (-0.4079, -0.169, 0.1412), (-0.433, -0.08613, 0.1412), (-0.4415, 3.33e-07, 0.1412), (-0.433, 0.08613, 0.1412), (-0.4079, 0.169, 0.1412), (-0.3671, 0.2453, 0.1412), (-0.3122, 0.3122, 0.1412), (-0.2453, 0.3671, 0.1412), (-0.169, 0.4079, 0.1412), (-0.08613, 0.433, 0.1412)], [], [(254, 65, 64, 255), (255, 64, 66, 256), (256, 66, 67, 257), (257, 67, 68, 258), (258, 68, 69, 259), (259, 69, 70, 260), (260, 70, 71, 261), (261, 71, 72, 262), (262, 72, 73, 263), (263, 73, 74, 264), (264, 74, 75, 265), (265, 75, 76, 266), (266, 76, 77, 267), (267, 77, 78, 268), (268, 78, 79, 269), (269, 79, 80, 270), (270, 80, 81, 271), (271, 81, 82, 272), (272, 82, 83, 273), (273, 83, 84, 274), (274, 84, 85, 275), (275, 85, 86, 276), (276, 86, 87, 277), (277, 87, 88, 278), (278, 88, 89, 279), (279, 89, 90, 280), (280, 90, 91, 281), (281, 91, 92, 282), (282, 92, 93, 283), (283, 93, 94, 284), (55, 53, 122, 123), (284, 94, 95, 285), (285, 95, 65, 254), (40, 42, 307, 306), (1, 3, 64, 65), (3, 5, 66, 64), (5, 7, 67, 66), (7, 9, 68, 67), (9, 11, 69, 68), (11, 13, 70, 69), (13, 15, 71, 70), (15, 17, 72, 71), (17, 19, 73, 72), (19, 21, 74, 73), (21, 23, 75, 74), (23, 25, 76, 75), (25, 27, 77, 76), (27, 29, 78, 77), (29, 31, 79, 78), (31, 33, 80, 79), (33, 35, 81, 80), (35, 37, 82, 81), (37, 39, 83, 82), (39, 41, 84, 83), (41, 43, 85, 84), (43, 45, 86, 85), (45, 47, 87, 86), (47, 49, 88, 87), (49, 51, 89, 88), (51, 53, 90, 89), (53, 55, 91, 90), (55, 57, 92, 91), (57, 59, 93, 92), (59, 61, 94, 93), (61, 63, 95, 94), (63, 1, 65, 95), (99, 98, 130, 131), (29, 27, 109, 110), (3, 1, 97, 96), (57, 55, 123, 124), (31, 29, 110, 111), (5, 3, 96, 98), (59, 57, 124, 125), (33, 31, 111, 112), (7, 5, 98, 99), (61, 59, 125, 126), (35, 33, 112, 113), (9, 7, 99, 100), (63, 61, 126, 127), (37, 35, 113, 114), (11, 9, 100, 101), (1, 63, 127, 97), (39, 37, 114, 115), (13, 11, 101, 102), (41, 39, 115, 116), (15, 13, 102, 103), (43, 41, 116, 117), (17, 15, 103, 104), (45, 43, 117, 118), (19, 17, 104, 105), (47, 45, 118, 119), (21, 19, 105, 106), (49, 47, 119, 120), (23, 21, 106, 107), (51, 49, 120, 121), (25, 23, 107, 108), (53, 51, 121, 122), (27, 25, 108, 109), (126, 125, 157, 158), (113, 112, 144, 145), (100, 99, 131, 132), (127, 126, 158, 159), (114, 113, 145, 146), (101, 100, 132, 133), (97, 127, 159, 129), (115, 114, 146, 147), (102, 101, 133, 134), (116, 115, 147, 148), (103, 102, 134, 135), (117, 116, 148, 149), (104, 103, 135, 136), (118, 117, 149, 150), (105, 104, 136, 137), (119, 118, 150, 151), (106, 105, 137, 138), (120, 119, 151, 152), (107, 106, 138, 139), (121, 120, 152, 153), (108, 107, 139, 140), (122, 121, 153, 154), (109, 108, 140, 141), (123, 122, 154, 155), (110, 109, 141, 142), (96, 97, 129, 128), (124, 123, 155, 156), (111, 110, 142, 143), (98, 96, 128, 130), (125, 124, 156, 157), (112, 111, 143, 144), (134, 133, 165, 166), (148, 147, 179, 180), (135, 134, 166, 167), (149, 148, 180, 181), (136, 135, 167, 168), (150, 149, 181, 182), (137, 136, 168, 169), (151, 150, 182, 183), (138, 137, 169, 170), (152, 151, 183, 184), (139, 138, 170, 171), (153, 152, 184, 185), (140, 139, 171, 172), (154, 153, 185, 186), (141, 140, 172, 173), (155, 154, 186, 187), (142, 141, 173, 174), (128, 129, 161, 160), (156, 155, 187, 188), (143, 142, 174, 175), (130, 128, 160, 162), (157, 156, 188, 189), (144, 143, 175, 176), (131, 130, 162, 163), (158, 157, 189, 190), (145, 144, 176, 177), (132, 131, 163, 164), (159, 158, 190, 191), (146, 145, 177, 178), (133, 132, 164, 165), (129, 159, 191, 161), (147, 146, 178, 179), (169, 168, 200, 201), (183, 182, 214, 215), (170, 169, 201, 202), (184, 183, 215, 216), (171, 170, 202, 203), (185, 184, 216, 217), (172, 171, 203, 204), (186, 185, 217, 218), (173, 172, 204, 205), (187, 186, 218, 219), (174, 173, 205, 206), (160, 161, 193, 192), (188, 187, 219, 220), (175, 174, 206, 207), (162, 160, 192, 194), (189, 188, 220, 221), (176, 175, 207, 208), (163, 162, 194, 195), (190, 189, 221, 222), (177, 176, 208, 209), (164, 163, 195, 196), (191, 190, 222, 223), (178, 177, 209, 210), (165, 164, 196, 197), (161, 191, 223, 193), (179, 178, 210, 211), (166, 165, 197, 198), (180, 179, 211, 212), (167, 166, 198, 199), (181, 180, 212, 213), (168, 167, 199, 200), (182, 181, 213, 214), (192, 193, 223, 222, 221, 220, 219, 218, 217, 216, 215, 214, 213, 212, 211, 210, 209, 208, 207, 206, 205, 204, 203, 202, 201, 200, 199, 198, 197, 196, 195, 194), (227, 226, 238, 240, 241, 239, 224, 225), (225, 224, 231, 230), (230, 231, 236, 249, 248, 237, 229, 228), (228, 229, 226, 227), (231, 224, 233, 234), (235, 234, 252, 253), (224, 239, 244, 243, 242, 238, 226, 232, 233), (229, 237, 245, 246, 247, 236, 231, 234, 235), (226, 229, 235, 232), (242, 245, 237, 238), (243, 246, 245, 242), (247, 246, 243, 244), (236, 247, 244, 239), (238, 237, 248, 240), (240, 248, 249, 241), (236, 239, 241, 249), (252, 251, 250, 253), (233, 232, 250, 251), (232, 235, 253, 250), (234, 233, 251, 252), (2, 0, 254, 255), (4, 2, 255, 256), (6, 4, 256, 257), (8, 6, 257, 258), (10, 8, 258, 259), (12, 10, 259, 260), (14, 12, 260, 261), (16, 14, 261, 262), (18, 16, 262, 263), (20, 18, 263, 264), (22, 20, 264, 265), (24, 22, 265, 266), (26, 24, 266, 267), (28, 26, 267, 268), (30, 28, 268, 269), (32, 30, 269, 270), (34, 32, 270, 271), (36, 34, 271, 272), (38, 36, 272, 273), (40, 38, 273, 274), (42, 40, 274, 275), (44, 42, 275, 276), (46, 44, 276, 277), (48, 46, 277, 278), (50, 48, 278, 279), (52, 50, 279, 280), (54, 52, 280, 281), (56, 54, 281, 282), (58, 56, 282, 283), (60, 58, 283, 284), (62, 60, 284, 285), (0, 62, 285, 254), (286, 287, 288, 289, 290, 291, 292, 293, 294, 295, 296, 297, 298, 299, 300, 301, 302, 303, 304, 305, 306, 307, 308, 309, 310, 311, 312, 313, 314, 315, 316, 317), (14, 16, 294, 293), (42, 44, 308, 307), (16, 18, 295, 294), (44, 46, 309, 308), (18, 20, 296, 295), (46, 48, 310, 309), (20, 22, 297, 296), (48, 50, 311, 310), (22, 24, 298, 297), (50, 52, 312, 311), (24, 26, 299, 298), (52, 54, 313, 312), (26, 28, 300, 299), (0, 2, 287, 286), (54, 56, 314, 313), (28, 30, 301, 300), (2, 4, 288, 287), (56, 58, 315, 314), (30, 32, 302, 301), (4, 6, 289, 288), (58, 60, 316, 315), (32, 34, 303, 302), (6, 8, 290, 289), (60, 62, 317, 316), (34, 36, 304, 303), (8, 10, 291, 290), (62, 0, 286, 317), (36, 38, 305, 304), (10, 12, 292, 291), (38, 40, 306, 305), (12, 14, 293, 292)])
me_car_wheel.polygons.foreach_set('material_index', [0, 0, 0, 0, 0, 0, 0, 0, 0, 0, 0, 0, 0, 0, 0, 0, 0, 0, 0, 0, 0, 0, 0, 0, 0, 0, 0, 0, 0, 0, 1, 0, 0, 0, 0, 0, 0, 0, 0, 0, 0, 0, 0, 0, 0, 0, 0, 0, 0, 0, 0, 0, 0, 0, 0, 0, 0, 0, 0, 0, 0, 0, 0, 0, 0, 0, 0, 1, 1, 1, 1, 1, 1, 1, 1, 1, 1, 1, 1, 1, 1, 1, 1, 1, 1, 1, 1, 1, 1, 1, 1, 1, 1, 1, 1, 1, 1, 1, 0, 0, 0, 0, 0, 0, 0, 0, 0, 0, 0, 0, 0, 0, 0, 0, 0, 0, 0, 0, 0, 0, 0, 0, 0, 0, 0, 0, 0, 0, 0, 0, 0, 0, 0, 0, 0, 0, 0, 0, 0, 0, 0, 0, 0, 0, 0, 0, 0, 0, 0, 0, 0, 0, 0, 0, 0, 0, 0, 0, 0, 0, 0, 0, 0, 0, 0, 0, 0, 0, 0, 0, 0, 0, 0, 0, 0, 0, 0, 0, 0, 0, 0, 0, 0, 0, 0, 0, 0, 0, 0, 0, 0, 0, 0, 0, 0, 0, 0, 0, 0, 0, 0, 0, 0, 0, 0, 0, 0, 0, 0, 0, 0, 0, 0, 0, 0, 0, 0, 0, 0, 0, 0, 0, 0, 0, 0, 0, 0, 0, 0, 0, 0, 0, 0, 0, 0, 0, 0, 0, 0, 0, 0, 0, 0, 0, 0, 0, 0, 0, 0, 0, 0, 0, 0, 0, 0, 0, 0, 0, 0, 0, 0, 0, 0, 0, 0, 0, 0, 0, 0, 0, 0, 0, 0, 0, 0, 0, 0, 0])
_uv = me_car_wheel.uv_layers.new(name='UVMap')
_uv.uv.foreach_set('vector', [1.0, 0.5, 1.0, 1.0, 0.9688, 1.0, 0.9688, 0.5, 0.9688, 0.5, 0.9688, 1.0, 0.9375, 1.0, 0.9375, 0.5, 0.9375, 0.5, 0.9375, 1.0, 0.9062, 1.0, 0.9062, 0.5, 0.9062, 0.5, 0.9062, 1.0, 0.875, 1.0, 0.875, 0.5, 0.875, 0.5, 0.875, 1.0, 0.8438, 1.0, 0.8438, 0.5, 0.8438, 0.5, 0.8438, 1.0, 0.8125, 1.0, 0.8125, 0.5, 0.8125, 0.5, 0.8125, 1.0, 0.7812, 1.0, 0.7812, 0.5, 0.7812, 0.5, 0.7812, 1.0, 0.75, 1.0, 0.75, 0.5, 0.75, 0.5, 0.75, 1.0, 0.7188, 1.0, 0.7188, 0.5, 0.7188, 0.5, 0.7188, 1.0, 0.6875, 1.0, 0.6875, 0.5, 0.6875, 0.5, 0.6875, 1.0, 0.6562, 1.0, 0.6562, 0.5, 0.6562, 0.5, 0.6562, 1.0, 0.625, 1.0, 0.625, 0.5, 0.625, 0.5, 0.625, 1.0, 0.5938, 1.0, 0.5938, 0.5, 0.5938, 0.5, 0.5938, 1.0, 0.5625, 1.0, 0.5625, 0.5, 0.5625, 0.5, 0.5625, 1.0, 0.5312, 1.0, 0.5312, 0.5, 0.5312, 0.5, 0.5312, 1.0, 0.5, 1.0, 0.5, 0.5, 0.5, 0.5, 0.5, 1.0, 0.4688, 1.0, 0.4688, 0.5, 0.4688, 0.5, 0.4688, 1.0, 0.4375, 1.0, 0.4375, 0.5, 0.4375, 0.5, 0.4375, 1.0, 0.4062, 1.0, 0.4062, 0.5, 0.4062, 0.5, 0.4062, 1.0, 0.375, 1.0, 0.375, 0.5, 0.375, 0.5, 0.375, 1.0, 0.3438, 1.0, 0.3438, 0.5, 0.3438, 0.5, 0.3438, 1.0, 0.3125, 1.0, 0.3125, 0.5, 0.3125, 0.5, 0.3125, 1.0, 0.2812, 1.0, 0.2812, 0.5, 0.2812, 0.5, 0.2812, 1.0, 0.25, 1.0, 0.25, 0.5, 0.25, 0.5, 0.25, 1.0, 0.2188, 1.0, 0.2188, 0.5, 0.2188, 0.5, 0.2188, 1.0, 0.1875, 1.0, 0.1875, 0.5, 0.1875, 0.5, 0.1875, 1.0, 0.1562, 1.0, 0.1562, 0.5, 0.1562, 0.5, 0.1562, 1.0, 0.125, 1.0, 0.125, 0.5, 0.125, 0.5, 0.125, 1.0, 0.09375, 1.0, 0.09375, 0.5, 0.09375, 0.5, 0.09375, 1.0, 0.0625, 1.0, 0.0625, 0.5, 0.07857, 0.3645, 0.05952, 0.3289, 0.05952, 0.3289, 0.07857, 0.3645, 0.0625, 0.5, 0.0625, 1.0, 0.03125, 1.0, 0.03125, 0.5, 0.03125, 0.5, 0.03125, 1.0, 0.0, 1.0, 0.0, 0.5, 0.5924, 0.09237, 0.5646, 0.1261, 0.5646, 0.1261, 0.5924, 0.09237, 0.25, 0.4562, 0.2902, 0.4522, 0.2968, 0.4854, 0.25, 0.49, 0.2902, 0.4522, 0.3289, 0.4405, 0.3418, 0.4717, 0.2968, 0.4854, 0.3289, 0.4405, 0.3645, 0.4214, 0.3833, 0.4496, 0.3418, 0.4717, 0.3645, 0.4214, 0.3958, 0.3958, 0.4197, 0.4197, 0.3833, 0.4496, 0.3958, 0.3958, 0.4214, 0.3645, 0.4496, 0.3833, 0.4197, 0.4197, 0.4214, 0.3645, 0.4405, 0.3289, 0.4717, 0.3418, 0.4496, 0.3833, 0.4405, 0.3289, 0.4522, 0.2902, 0.4854, 0.2968, 0.4717, 0.3418, 0.4522, 0.2902, 0.4562, 0.25, 0.49, 0.25, 0.4854, 0.2968, 0.4562, 0.25, 0.4522, 0.2098, 0.4854, 0.2032, 0.49, 0.25, 0.4522, 0.2098, 0.4405, 0.1711, 0.4717, 0.1582, 0.4854, 0.2032, 0.4405, 0.1711, 0.4214, 0.1355, 0.4496, 0.1167, 0.4717, 0.1582, 0.4214, 0.1355, 0.3958, 0.1042, 0.4197, 0.08029, 0.4496, 0.1167, 0.3958, 0.1042, 0.3645, 0.07857, 0.3833, 0.05045, 0.4197, 0.08029, 0.3645, 0.07857, 0.3289, 0.05952, 0.3418, 0.02827, 0.3833, 0.05045, 0.3289, 0.05952, 0.2902, 0.04778, 0.2968, 0.01461, 0.3418, 0.02827, 0.2902, 0.04778, 0.25, 0.04382, 0.25, 0.01, 0.2968, 0.01461, 0.25, 0.04382, 0.2098, 0.04778, 0.2032, 0.01461, 0.25, 0.01, 0.2098, 0.04778, 0.1711, 0.05952, 0.1582, 0.02827, 0.2032, 0.01461, 0.1711, 0.05952, 0.1355, 0.07857, 0.1167, 0.05045, 0.1582, 0.02827, 0.1355, 0.07857, 0.1042, 0.1042, 0.08029, 0.08029, 0.1167, 0.05045, 0.1042, 0.1042, 0.07857, 0.1355, 0.05045, 0.1167, 0.08029, 0.08029, 0.07857, 0.1355, 0.05952, 0.1711, 0.02827, 0.1582, 0.05045, 0.1167, 0.05952, 0.1711, 0.04778, 0.2098, 0.01461, 0.2032, 0.02827, 0.1582, 0.04778, 0.2098, 0.04382, 0.25, 0.01, 0.25, 0.01461, 0.2032, 0.04382, 0.25, 0.04778, 0.2902, 0.01461, 0.2968, 0.01, 0.25, 0.04778, 0.2902, 0.05952, 0.3289, 0.02827, 0.3418, 0.01461, 0.2968, 0.05952, 0.3289, 0.07857, 0.3645, 0.05045, 0.3833, 0.02827, 0.3418, 0.07857, 0.3645, 0.1042, 0.3958, 0.08029, 0.4197, 0.05045, 0.3833, 0.1042, 0.3958, 0.1355, 0.4214, 0.1167, 0.4496, 0.08029, 0.4197, 0.1355, 0.4214, 0.1711, 0.4405, 0.1582, 0.4717, 0.1167, 0.4496, 0.1711, 0.4405, 0.2098, 0.4522, 0.2032, 0.4854, 0.1582, 0.4717, 0.2098, 0.4522, 0.25, 0.4562, 0.25, 0.49, 0.2032, 0.4854, 0.3645, 0.4214, 0.3289, 0.4405, 0.3289, 0.4405, 0.3645, 0.4214, 0.3289, 0.05952, 0.3645, 0.07857, 0.3645, 0.07857, 0.3289, 0.05952, 0.2902, 0.4522, 0.25, 0.4562, 0.25, 0.4562, 0.2902, 0.4522, 0.1042, 0.3958, 0.07857, 0.3645, 0.07857, 0.3645, 0.1042, 0.3958, 0.2902, 0.04778, 0.3289, 0.05952, 0.3289, 0.05952, 0.2902, 0.04778, 0.3289, 0.4405, 0.2902, 0.4522, 0.2902, 0.4522, 0.3289, 0.4405, 0.1355, 0.4214, 0.1042, 0.3958, 0.1042, 0.3958, 0.1355, 0.4214, 0.25, 0.04382, 0.2902, 0.04778, 0.2902, 0.04778, 0.25, 0.04382, 0.3645, 0.4214, 0.3289, 0.4405, 0.3289, 0.4405, 0.3645, 0.4214, 0.1711, 0.4405, 0.1355, 0.4214, 0.1355, 0.4214, 0.1711, 0.4405, 0.2098, 0.04778, 0.25, 0.04382, 0.25, 0.04382, 0.2098, 0.04778, 0.3958, 0.3958, 0.3645, 0.4214, 0.3645, 0.4214, 0.3958, 0.3958, 0.2098, 0.4522, 0.1711, 0.4405, 0.1711, 0.4405, 0.2098, 0.4522, 0.1711, 0.05952, 0.2098, 0.04778, 0.2098, 0.04778, 0.1711, 0.05952, 0.4214, 0.3645, 0.3958, 0.3958, 0.3958, 0.3958, 0.4214, 0.3645, 0.25, 0.4562, 0.2098, 0.4522, 0.2098, 0.4522, 0.25, 0.4562, 0.1355, 0.07857, 0.1711, 0.05952, 0.1711, 0.05952, 0.1355, 0.07857, 0.4405, 0.3289, 0.4214, 0.3645, 0.4214, 0.3645, 0.4405, 0.3289, 0.1042, 0.1042, 0.1355, 0.07857, 0.1355, 0.07857, 0.1042, 0.1042, 0.4522, 0.2902, 0.4405, 0.3289, 0.4405, 0.3289, 0.4522, 0.2902, 0.07857, 0.1355, 0.1042, 0.1042, 0.1042, 0.1042, 0.07857, 0.1355, 0.4562, 0.25, 0.4522, 0.2902, 0.4522, 0.2902, 0.4562, 0.25, 0.05952, 0.1711, 0.07857, 0.1355, 0.07857, 0.1355, 0.05952, 0.1711, 0.4522, 0.2098, 0.4562, 0.25, 0.4562, 0.25, 0.4522, 0.2098, 0.04778, 0.2098, 0.05952, 0.1711, 0.05952, 0.1711, 0.04778, 0.2098, 0.4405, 0.1711, 0.4522, 0.2098, 0.4522, 0.2098, 0.4405, 0.1711, 0.04382, 0.25, 0.04778, 0.2098, 0.04778, 0.2098, 0.04382, 0.25, 0.4214, 0.1355, 0.4405, 0.1711, 0.4405, 0.1711, 0.4214, 0.1355, 0.04778, 0.2902, 0.04382, 0.25, 0.04382, 0.25, 0.04778, 0.2902, 0.3958, 0.1042, 0.4214, 0.1355, 0.4214, 0.1355, 0.3958, 0.1042, 0.05952, 0.3289, 0.04778, 0.2902, 0.04778, 0.2902, 0.05952, 0.3289, 0.3645, 0.07857, 0.3958, 0.1042, 0.3958, 0.1042, 0.3645, 0.07857, 0.1711, 0.4405, 0.1355, 0.4214, 0.1355, 0.4214, 0.1711, 0.4405, 0.2098, 0.04778, 0.25, 0.04382, 0.25, 0.04382, 0.2098, 0.04778, 0.3958, 0.3958, 0.3645, 0.4214, 0.3645, 0.4214, 0.3958, 0.3958, 0.2098, 0.4522, 0.1711, 0.4405, 0.1711, 0.4405, 0.2098, 0.4522, 0.1711, 0.05952, 0.2098, 0.04778, 0.2098, 0.04778, 0.1711, 0.05952, 0.4214, 0.3645, 0.3958, 0.3958, 0.3958, 0.3958, 0.4214, 0.3645, 0.25, 0.4562, 0.2098, 0.4522, 0.2098, 0.4522, 0.25, 0.4562, 0.1355, 0.07857, 0.1711, 0.05952, 0.1711, 0.05952, 0.1355, 0.07857, 0.4405, 0.3289, 0.4214, 0.3645, 0.4214, 0.3645, 0.4405, 0.3289, 0.1042, 0.1042, 0.1355, 0.07857, 0.1355, 0.07857, 0.1042, 0.1042, 0.4522, 0.2902, 0.4405, 0.3289, 0.4405, 0.3289, 0.4522, 0.2902, 0.07857, 0.1355, 0.1042, 0.1042, 0.1042, 0.1042, 0.07857, 0.1355, 0.4562, 0.25, 0.4522, 0.2902, 0.4522, 0.2902, 0.4562, 0.25, 0.05952, 0.1711, 0.07857, 0.1355, 0.07857, 0.1355, 0.05952, 0.1711, 0.4522, 0.2098, 0.4562, 0.25, 0.4562, 0.25, 0.4522, 0.2098, 0.04778, 0.2098, 0.05952, 0.1711, 0.05952, 0.1711, 0.04778, 0.2098, 0.4405, 0.1711, 0.4522, 0.2098, 0.4522, 0.2098, 0.4405, 0.1711, 0.04382, 0.25, 0.04778, 0.2098, 0.04778, 0.2098, 0.04382, 0.25, 0.4214, 0.1355, 0.4405, 0.1711, 0.4405, 0.1711, 0.4214, 0.1355, 0.04778, 0.2902, 0.04382, 0.25, 0.04382, 0.25, 0.04778, 0.2902, 0.3958, 0.1042, 0.4214, 0.1355, 0.4214, 0.1355, 0.3958, 0.1042, 0.05952, 0.3289, 0.04778, 0.2902, 0.04778, 0.2902, 0.05952, 0.3289, 0.3645, 0.07857, 0.3958, 0.1042, 0.3958, 0.1042, 0.3645, 0.07857, 0.07857, 0.3645, 0.05952, 0.3289, 0.05952, 0.3289, 0.07857, 0.3645, 0.3289, 0.05952, 0.3645, 0.07857, 0.3645, 0.07857, 0.3289, 0.05952, 0.2902, 0.4522, 0.25, 0.4562, 0.25, 0.4562, 0.2902, 0.4522, 0.1042, 0.3958, 0.07857, 0.3645, 0.07857, 0.3645, 0.1042, 0.3958, 0.2902, 0.04778, 0.3289, 0.05952, 0.3289, 0.05952, 0.2902, 0.04778, 0.3289, 0.4405, 0.2902, 0.4522, 0.2902, 0.4522, 0.3289, 0.4405, 0.1355, 0.4214, 0.1042, 0.3958, 0.1042, 0.3958, 0.1355, 0.4214, 0.25, 0.04382, 0.2902, 0.04778, 0.2902, 0.04778, 0.25, 0.04382, 0.4405, 0.3289, 0.4214, 0.3645, 0.4214, 0.3645, 0.4405, 0.3289, 0.1042, 0.1042, 0.1355, 0.07857, 0.1355, 0.07857, 0.1042, 0.1042, 0.4522, 0.2902, 0.4405, 0.3289, 0.4405, 0.3289, 0.4522, 0.2902, 0.07857, 0.1355, 0.1042, 0.1042, 0.1042, 0.1042, 0.07857, 0.1355, 0.4562, 0.25, 0.4522, 0.2902, 0.4522, 0.2902, 0.4562, 0.25, 0.05952, 0.1711, 0.07857, 0.1355, 0.07857, 0.1355, 0.05952, 0.1711, 0.4522, 0.2098, 0.4562, 0.25, 0.4562, 0.25, 0.4522, 0.2098, 0.04778, 0.2098, 0.05952, 0.1711, 0.05952, 0.1711, 0.04778, 0.2098, 0.4405, 0.1711, 0.4522, 0.2098, 0.4522, 0.2098, 0.4405, 0.1711, 0.04382, 0.25, 0.04778, 0.2098, 0.04778, 0.2098, 0.04382, 0.25, 0.4214, 0.1355, 0.4405, 0.1711, 0.4405, 0.1711, 0.4214, 0.1355, 0.04778, 0.2902, 0.04382, 0.25, 0.04382, 0.25, 0.04778, 0.2902, 0.3958, 0.1042, 0.4214, 0.1355, 0.4214, 0.1355, 0.3958, 0.1042, 0.05952, 0.3289, 0.04778, 0.2902, 0.04778, 0.2902, 0.05952, 0.3289, 0.3645, 0.07857, 0.3958, 0.1042, 0.3958, 0.1042, 0.3645, 0.07857, 0.07857, 0.3645, 0.05952, 0.3289, 0.05952, 0.3289, 0.07857, 0.3645, 0.3289, 0.05952, 0.3645, 0.07857, 0.3645, 0.07857, 0.3289, 0.05952, 0.2902, 0.4522, 0.25, 0.4562, 0.25, 0.4562, 0.2902, 0.4522, 0.1042, 0.3958, 0.07857, 0.3645, 0.07857, 0.3645, 0.1042, 0.3958, 0.2902, 0.04778, 0.3289, 0.05952, 0.3289, 0.05952, 0.2902, 0.04778, 0.3289, 0.4405, 0.2902, 0.4522, 0.2902, 0.4522, 0.3289, 0.4405, 0.1355, 0.4214, 0.1042, 0.3958, 0.1042, 0.3958, 0.1355, 0.4214, 0.25, 0.04382, 0.2902, 0.04778, 0.2902, 0.04778, 0.25, 0.04382, 0.3645, 0.4214, 0.3289, 0.4405, 0.3289, 0.4405, 0.3645, 0.4214, 0.1711, 0.4405, 0.1355, 0.4214, 0.1355, 0.4214, 0.1711, 0.4405, 0.2098, 0.04778, 0.25, 0.04382, 0.25, 0.04382, 0.2098, 0.04778, 0.3958, 0.3958, 0.3645, 0.4214, 0.3645, 0.4214, 0.3958, 0.3958, 0.2098, 0.4522, 0.1711, 0.4405, 0.1711, 0.4405, 0.2098, 0.4522, 0.1711, 0.05952, 0.2098, 0.04778, 0.2098, 0.04778, 0.1711, 0.05952, 0.4214, 0.3645, 0.3958, 0.3958, 0.3958, 0.3958, 0.4214, 0.3645, 0.25, 0.4562, 0.2098, 0.4522, 0.2098, 0.4522, 0.25, 0.4562, 0.1355, 0.07857, 0.1711, 0.05952, 0.1711, 0.05952, 0.1355, 0.07857, 0.4522, 0.2098, 0.4562, 0.25, 0.4562, 0.25, 0.4522, 0.2098, 0.04778, 0.2098, 0.05952, 0.1711, 0.05952, 0.1711, 0.04778, 0.2098, 0.4405, 0.1711, 0.4522, 0.2098, 0.4522, 0.2098, 0.4405, 0.1711, 0.04382, 0.25, 0.04778, 0.2098, 0.04778, 0.2098, 0.04382, 0.25, 0.4214, 0.1355, 0.4405, 0.1711, 0.4405, 0.1711, 0.4214, 0.1355, 0.04778, 0.2902, 0.04382, 0.25, 0.04382, 0.25, 0.04778, 0.2902, 0.3958, 0.1042, 0.4214, 0.1355, 0.4214, 0.1355, 0.3958, 0.1042, 0.05952, 0.3289, 0.04778, 0.2902, 0.04778, 0.2902, 0.05952, 0.3289, 0.3645, 0.07857, 0.3958, 0.1042, 0.3958, 0.1042, 0.3645, 0.07857, 0.07857, 0.3645, 0.05952, 0.3289, 0.05952, 0.3289, 0.07857, 0.3645, 0.3289, 0.05952, 0.3645, 0.07857, 0.3645, 0.07857, 0.3289, 0.05952, 0.2902, 0.4522, 0.25, 0.4562, 0.25, 0.4562, 0.2902, 0.4522, 0.1042, 0.3958, 0.07857, 0.3645, 0.07857, 0.3645, 0.1042, 0.3958, 0.2902, 0.04778, 0.3289, 0.05952, 0.3289, 0.05952, 0.2902, 0.04778, 0.3289, 0.4405, 0.2902, 0.4522, 0.2902, 0.4522, 0.3289, 0.4405, 0.1355, 0.4214, 0.1042, 0.3958, 0.1042, 0.3958, 0.1355, 0.4214, 0.25, 0.04382, 0.2902, 0.04778, 0.2902, 0.04778, 0.25, 0.04382, 0.3645, 0.4214, 0.3289, 0.4405, 0.3289, 0.4405, 0.3645, 0.4214, 0.1711, 0.4405, 0.1355, 0.4214, 0.1355, 0.4214, 0.1711, 0.4405, 0.2098, 0.04778, 0.25, 0.04382, 0.25, 0.04382, 0.2098, 0.04778, 0.3958, 0.3958, 0.3645, 0.4214, 0.3645, 0.4214, 0.3958, 0.3958, 0.2098, 0.4522, 0.1711, 0.4405, 0.1711, 0.4405, 0.2098, 0.4522, 0.1711, 0.05952, 0.2098, 0.04778, 0.2098, 0.04778, 0.1711, 0.05952, 0.4214, 0.3645, 0.3958, 0.3958, 0.3958, 0.3958, 0.4214, 0.3645, 0.25, 0.4562, 0.2098, 0.4522, 0.2098, 0.4522, 0.25, 0.4562, 0.1355, 0.07857, 0.1711, 0.05952, 0.1711, 0.05952, 0.1355, 0.07857, 0.4405, 0.3289, 0.4214, 0.3645, 0.4214, 0.3645, 0.4405, 0.3289, 0.1042, 0.1042, 0.1355, 0.07857, 0.1355, 0.07857, 0.1042, 0.1042, 0.4522, 0.2902, 0.4405, 0.3289, 0.4405, 0.3289, 0.4522, 0.2902, 0.07857, 0.1355, 0.1042, 0.1042, 0.1042, 0.1042, 0.07857, 0.1355, 0.4562, 0.25, 0.4522, 0.2902, 0.4522, 0.2902, 0.4562, 0.25, 0.05952, 0.1711, 0.07857, 0.1355, 0.07857, 0.1355, 0.05952, 0.1711, 0.2902, 0.4522, 0.25, 0.4562, 0.2098, 0.4522, 0.1711, 0.4405, 0.1355, 0.4214, 0.1042, 0.3958, 0.07857, 0.3645, 0.05952, 0.3289, 0.04778, 0.2902, 0.04382, 0.25, 0.04778, 0.2098, 0.05952, 0.1711, 0.07857, 0.1355, 0.1042, 0.1042, 0.1355, 0.07857, 0.1711, 0.05952, 0.2098, 0.04778, 0.25, 0.04382, 0.2902, 0.04778, 0.3289, 0.05952, 0.3645, 0.07857, 0.3958, 0.1042, 0.4214, 0.1355, 0.4405, 0.1711, 0.4522, 0.2098, 0.4562, 0.25, 0.4522, 0.2902, 0.4405, 0.3289, 0.4214, 0.3645, 0.3958, 0.3958, 0.3645, 0.4214, 0.3289, 0.4405, 0.375, 0.0, 0.625, 0.0, 0.625, 0.06022, 0.5334, 0.0483, 0.5363, 0.1788, 0.625, 0.1992, 0.625, 0.25, 0.375, 0.25, 0.375, 0.25, 0.625, 0.25, 0.625, 0.5, 0.375, 0.5, 0.375, 0.5, 0.625, 0.5, 0.625, 0.5508, 0.5363, 0.5712, 0.5334, 0.7017, 0.625, 0.6898, 0.625, 0.75, 0.375, 0.75, 0.375, 0.75, 0.625, 0.75, 0.625, 1.0, 0.375, 1.0, 0.625, 0.5, 0.625, 0.25, 0.625, 0.25, 0.625, 0.5, 0.625, 0.75, 0.625, 0.5, 0.625, 0.5, 0.625, 0.75, 0.625, 0.25, 0.625, 0.1992, 0.625, 0.1769, 0.625, 0.04932, 0.625, 0.04394, 0.625, 0.06022, 0.625, 0.0, 0.625, 0.0, 0.625, 0.25, 0.625, 0.75, 0.625, 0.6898, 0.625, 0.7061, 0.625, 0.7007, 0.625, 0.5731, 0.625, 0.5508, 0.625, 0.5, 0.625, 0.5, 0.625, 0.75, 0.625, 1.0, 0.625, 0.75, 0.625, 0.75, 0.625, 1.0, 0.625, 0.04394, 0.625, 0.7061, 0.625, 0.6898, 0.625, 0.06022, 0.625, 0.04932, 0.625, 0.7007, 0.625, 0.7061, 0.625, 0.04394, 0.625, 0.5731, 0.625, 0.7007, 0.625, 0.04932, 0.625, 0.1769, 0.625, 0.5508, 0.625, 0.5731, 0.625, 0.1769, 0.625, 0.1992, 0.625, 0.06022, 0.625, 0.6898, 0.5334, 0.7017, 0.5334, 0.0483, 0.5334, 0.0483, 0.5334, 0.7017, 0.5363, 0.5712, 0.5363, 0.1788, 0.625, 0.5508, 0.625, 0.1992, 0.5363, 0.1788, 0.5363, 0.5712, 0.625, 0.5, 0.875, 0.5, 0.875, 0.75, 0.625, 0.75, 0.625, 0.25, 0.625, 0.0, 0.625, 0.0, 0.625, 0.25, 0.625, 1.0, 0.625, 0.75, 0.625, 0.75, 0.625, 1.0, 0.625, 0.5, 0.625, 0.25, 0.625, 0.25, 0.625, 0.5, 0.7935, 0.4686, 0.75, 0.4729, 0.75, 0.49, 0.7968, 0.4854, 0.8353, 0.456, 0.7935, 0.4686, 0.7968, 0.4854, 0.8418, 0.4717, 0.8739, 0.4354, 0.8353, 0.456, 0.8418, 0.4717, 0.8833, 0.4496, 0.9076, 0.4076, 0.8739, 0.4354, 0.8833, 0.4496, 0.9197, 0.4197, 0.9354, 0.3739, 0.9076, 0.4076, 0.9197, 0.4197, 0.9496, 0.3833, 0.956, 0.3353, 0.9354, 0.3739, 0.9496, 0.3833, 0.9717, 0.3418, 0.9686, 0.2935, 0.956, 0.3353, 0.9717, 0.3418, 0.9854, 0.2968, 0.9729, 0.25, 0.9686, 0.2935, 0.9854, 0.2968, 0.99, 0.25, 0.9686, 0.2065, 0.9729, 0.25, 0.99, 0.25, 0.9854, 0.2032, 0.956, 0.1647, 0.9686, 0.2065, 0.9854, 0.2032, 0.9717, 0.1582, 0.9354, 0.1261, 0.956, 0.1647, 0.9717, 0.1582, 0.9496, 0.1167, 0.9076, 0.09237, 0.9354, 0.1261, 0.9496, 0.1167, 0.9197, 0.08029, 0.8739, 0.06464, 0.9076, 0.09237, 0.9197, 0.08029, 0.8833, 0.05045, 0.8353, 0.04404, 0.8739, 0.06464, 0.8833, 0.05045, 0.8418, 0.02827, 0.7935, 0.03136, 0.8353, 0.04404, 0.8418, 0.02827, 0.7968, 0.01461, 0.75, 0.02707, 0.7935, 0.03136, 0.7968, 0.01461, 0.75, 0.01, 0.7065, 0.03136, 0.75, 0.02707, 0.75, 0.01, 0.7032, 0.01461, 0.6647, 0.04404, 0.7065, 0.03136, 0.7032, 0.01461, 0.6582, 0.02827, 0.6261, 0.06464, 0.6647, 0.04404, 0.6582, 0.02827, 0.6167, 0.05045, 0.5924, 0.09237, 0.6261, 0.06464, 0.6167, 0.05045, 0.5803, 0.08029, 0.5646, 0.1261, 0.5924, 0.09237, 0.5803, 0.08029, 0.5504, 0.1167, 0.544, 0.1647, 0.5646, 0.1261, 0.5504, 0.1167, 0.5283, 0.1582, 0.5314, 0.2065, 0.544, 0.1647, 0.5283, 0.1582, 0.5146, 0.2032, 0.5271, 0.25, 0.5314, 0.2065, 0.5146, 0.2032, 0.51, 0.25, 0.5314, 0.2935, 0.5271, 0.25, 0.51, 0.25, 0.5146, 0.2968, 0.544, 0.3353, 0.5314, 0.2935, 0.5146, 0.2968, 0.5283, 0.3418, 0.5646, 0.3739, 0.544, 0.3353, 0.5283, 0.3418, 0.5504, 0.3833, 0.5924, 0.4076, 0.5646, 0.3739, 0.5504, 0.3833, 0.5803, 0.4197, 0.6261, 0.4354, 0.5924, 0.4076, 0.5803, 0.4197, 0.6167, 0.4496, 0.6647, 0.456, 0.6261, 0.4354, 0.6167, 0.4496, 0.6582, 0.4717, 0.7065, 0.4686, 0.6647, 0.456, 0.6582, 0.4717, 0.7032, 0.4854, 0.75, 0.4729, 0.7065, 0.4686, 0.7032, 0.4854, 0.75, 0.49, 0.75, 0.4729, 0.7935, 0.4686, 0.8353, 0.456, 0.8739, 0.4354, 0.9076, 0.4076, 0.9354, 0.3739, 0.956, 0.3353, 0.9686, 0.2935, 0.9729, 0.25, 0.9686, 0.2065, 0.956, 0.1647, 0.9354, 0.1261, 0.9076, 0.09237, 0.8739, 0.06464, 0.8353, 0.04404, 0.7935, 0.03136, 0.75, 0.02707, 0.7065, 0.03136, 0.6647, 0.04404, 0.6261, 0.06464, 0.5924, 0.09237, 0.5646, 0.1261, 0.544, 0.1647, 0.5314, 0.2065, 0.5271, 0.25, 0.5314, 0.2935, 0.544, 0.3353, 0.5646, 0.3739, 0.5924, 0.4076, 0.6261, 0.4354, 0.6647, 0.456, 0.7065, 0.4686, 0.9686, 0.2935, 0.9729, 0.25, 0.9729, 0.25, 0.9686, 0.2935, 0.5646, 0.1261, 0.544, 0.1647, 0.544, 0.1647, 0.5646, 0.1261, 0.9729, 0.25, 0.9686, 0.2065, 0.9686, 0.2065, 0.9729, 0.25, 0.544, 0.1647, 0.5314, 0.2065, 0.5314, 0.2065, 0.544, 0.1647, 0.9686, 0.2065, 0.956, 0.1647, 0.956, 0.1647, 0.9686, 0.2065, 0.5314, 0.2065, 0.5271, 0.25, 0.5271, 0.25, 0.5314, 0.2065, 0.956, 0.1647, 0.9354, 0.1261, 0.9354, 0.1261, 0.956, 0.1647, 0.5271, 0.25, 0.5314, 0.2935, 0.5314, 0.2935, 0.5271, 0.25, 0.9354, 0.1261, 0.9076, 0.09237, 0.9076, 0.09237, 0.9354, 0.1261, 0.5314, 0.2935, 0.544, 0.3353, 0.544, 0.3353, 0.5314, 0.2935, 0.9076, 0.09237, 0.8739, 0.06464, 0.8739, 0.06464, 0.9076, 0.09237, 0.544, 0.3353, 0.5646, 0.3739, 0.5646, 0.3739, 0.544, 0.3353, 0.8739, 0.06464, 0.8353, 0.04404, 0.8353, 0.04404, 0.8739, 0.06464, 0.75, 0.4729, 0.7935, 0.4686, 0.7935, 0.4686, 0.75, 0.4729, 0.5646, 0.3739, 0.5924, 0.4076, 0.5924, 0.4076, 0.5646, 0.3739, 0.8353, 0.04404, 0.7935, 0.03136, 0.7935, 0.03136, 0.8353, 0.04404, 0.7935, 0.4686, 0.8353, 0.456, 0.8353, 0.456, 0.7935, 0.4686, 0.5924, 0.4076, 0.6261, 0.4354, 0.6261, 0.4354, 0.5924, 0.4076, 0.7935, 0.03136, 0.75, 0.02707, 0.75, 0.02707, 0.7935, 0.03136, 0.8353, 0.456, 0.8739, 0.4354, 0.8739, 0.4354, 0.8353, 0.456, 0.6261, 0.4354, 0.6647, 0.456, 0.6647, 0.456, 0.6261, 0.4354, 0.75, 0.02707, 0.7065, 0.03136, 0.7065, 0.03136, 0.75, 0.02707, 0.8739, 0.4354, 0.9076, 0.4076, 0.9076, 0.4076, 0.8739, 0.4354, 0.6647, 0.456, 0.7065, 0.4686, 0.7065, 0.4686, 0.6647, 0.456, 0.7065, 0.03136, 0.6647, 0.04404, 0.6647, 0.04404, 0.7065, 0.03136, 0.9076, 0.4076, 0.9354, 0.3739, 0.9354, 0.3739, 0.9076, 0.4076, 0.7065, 0.4686, 0.75, 0.4729, 0.75, 0.4729, 0.7065, 0.4686, 0.6647, 0.04404, 0.6261, 0.06464, 0.6261, 0.06464, 0.6647, 0.04404, 0.9354, 0.3739, 0.956, 0.3353, 0.956, 0.3353, 0.9354, 0.3739, 0.6261, 0.06464, 0.5924, 0.09237, 0.5924, 0.09237, 0.6261, 0.06464, 0.956, 0.3353, 0.9686, 0.2935, 0.9686, 0.2935, 0.956, 0.3353])
me_car_wheel.materials.append(mat_wheel_main)
me_car_wheel.materials.append(mat_neon_glowing)
me_car_wheel.use_remesh_preserve_volume = False
me_car_wheel.use_remesh_preserve_attributes = False
me_car_wheel.use_mirror_vertex_groups = False
me_car_wheel.update()
me_car_wheel_003 = bpy.data.meshes.new('Car Wheel.003')
me_car_wheel_003.from_pydata([(-5.618e-08, 0.4415, 0.09066), (-8.682e-08, 0.4248, 0.1624), (0.08613, 0.433, 0.09066), (0.08287, 0.4166, 0.1624), (0.169, 0.4079, 0.09066), (0.1626, 0.3924, 0.1624), (0.2453, 0.3671, 0.09066), (0.236, 0.3532, 0.1624), (0.3122, 0.3122, 0.09066), (0.3004, 0.3004, 0.1624), (0.3671, 0.2453, 0.09066), (0.3532, 0.236, 0.1624), (0.4079, 0.169, 0.09066), (0.3924, 0.1626, 0.1624), (0.433, 0.08613, 0.09066), (0.4166, 0.08287, 0.1624), (0.4415, -8.514e-08, 0.09066), (0.4248, -1.756e-07, 0.1624), (0.433, -0.08613, 0.09066), (0.4166, -0.08287, 0.1624), (0.4079, -0.169, 0.09066), (0.3924, -0.1626, 0.1624), (0.3671, -0.2453, 0.09066), (0.3532, -0.236, 0.1624), (0.3122, -0.3122, 0.09066), (0.3004, -0.3004, 0.1624), (0.2453, -0.3671, 0.09066), (0.236, -0.3532, 0.1624), (0.169, -0.4079, 0.09066), (0.1626, -0.3924, 0.1624), (0.08613, -0.433, 0.09066), (0.08287, -0.4166, 0.1624), (-2.475e-07, -0.4415, 0.09066), (-2.535e-07, -0.4248, 0.1624), (-0.08613, -0.433, 0.09066), (-0.08287, -0.4166, 0.1624), (-0.169, -0.4079, 0.09066), (-0.1626, -0.3924, 0.1624), (-0.2453, -0.3671, 0.09066), (-0.236, -0.3532, 0.1624), (-0.3122, -0.3122, 0.09066), (-0.3004, -0.3004, 0.1624), (-0.3671, -0.2453, 0.09066), (-0.3532, -0.236, 0.1624), (-0.4079, -0.169, 0.09066), (-0.3924, -0.1626, 0.1624), (-0.433, -0.08613, 0.09066), (-0.4166, -0.08287, 0.1624), (-0.4415, 3.33e-07, 0.09066), (-0.4248, 2.367e-07, 0.1624), (-0.433, 0.08613, 0.09066), (-0.4166, 0.08287, 0.1624), (-0.4079, 0.169, 0.09066), (-0.3924, 0.1626, 0.1624), (-0.3671, 0.2453, 0.09066), (-0.3532, 0.236, 0.1624), (-0.3122, 0.3122, 0.09066), (-0.3004, 0.3004, 0.1624), (-0.2453, 0.3671, 0.09066), (-0.236, 0.3532, 0.1624), (-0.169, 0.4079, 0.09066), (-0.1626, 0.3924, 0.1624), (-0.08613, 0.433, 0.09066), (-0.08287, 0.4166, 0.1624), (0.09646, 0.4849, 0.1624), (-2.579e-08, 0.4944, 0.1624), (0.1892, 0.4568, 0.1624), (0.2747, 0.4111, 0.1624), (0.3496, 0.3496, 0.1624), (0.4111, 0.2747, 0.1624), (0.4568, 0.1892, 0.1624), (0.4849, 0.09646, 0.1624), (0.4944, -1.409e-07, 0.1624), (0.4849, -0.09646, 0.1624), (0.4568, -0.1892, 0.1624), (0.4111, -0.2747, 0.1624), (0.3496, -0.3496, 0.1624), (0.2747, -0.4111, 0.1624), (0.1892, -0.4568, 0.1624), (0.09646, -0.4849, 0.1624), (-2.616e-07, -0.4944, 0.1624), (-0.09646, -0.4849, 0.1624), (-0.1892, -0.4568, 0.1624), (-0.2747, -0.4111, 0.1624), (-0.3496, -0.3496, 0.1624), (-0.4111, -0.2747, 0.1624), (-0.4568, -0.1892, 0.1624), (-0.4849, -0.09646, 0.1624), (-0.4944, 3.306e-07, 0.1624), (-0.4849, 0.09646, 0.1624), (-0.4568, 0.1892, 0.1624), (-0.4111, 0.2747, 0.1624), (-0.3496, 0.3496, 0.1624), (-0.2747, 0.4111, 0.1624), (-0.1892, 0.4568, 0.1624), (-0.09646, 0.4849, 0.1624), (0.08287, 0.4166, 0.2248), (-8.682e-08, 0.4248, 0.2248), (0.1626, 0.3924, 0.2248), (0.236, 0.3532, 0.2248), (0.3004, 0.3004, 0.2248), (0.3532, 0.236, 0.2248), (0.3924, 0.1626, 0.2248), (0.4166, 0.08287, 0.2248), (0.4248, -1.756e-07, 0.2248), (0.4166, -0.08287, 0.2248), (0.3924, -0.1626, 0.2248), (0.3532, -0.236, 0.2248), (0.3004, -0.3004, 0.2248), (0.236, -0.3532, 0.2248), (0.1626, -0.3924, 0.2248), (0.08287, -0.4166, 0.2248), (-2.535e-07, -0.4248, 0.2248), (-0.08287, -0.4166, 0.2248), (-0.1626, -0.3924, 0.2248), (-0.236, -0.3532, 0.2248), (-0.3004, -0.3004, 0.2248), (-0.3532, -0.236, 0.2248), (-0.3924, -0.1626, 0.2248), (-0.4166, -0.08287, 0.2248), (-0.4248, 2.367e-07, 0.2248), (-0.4166, 0.08287, 0.2248), (-0.3924, 0.1626, 0.2248), (-0.3532, 0.236, 0.2248), (-0.3004, 0.3004, 0.2248), (-0.236, 0.3532, 0.2248), (-0.1626, 0.3924, 0.2248), (-0.08287, 0.4166, 0.2248), (0.09944, 0.4999, 0.2248), (-5.651e-08, 0.5097, 0.2248), (0.1951, 0.4709, 0.2248), (0.2832, 0.4238, 0.2248), (0.3604, 0.3604, 0.2248), (0.4238, 0.2832, 0.2248), (0.4709, 0.1951, 0.2248), (0.4999, 0.09944, 0.2248), (0.5097, -2.584e-07, 0.2248), (0.4999, -0.09944, 0.2248), (0.4709, -0.1951, 0.2248), (0.4238, -0.2832, 0.2248), (0.3604, -0.3604, 0.2248), (0.2832, -0.4238, 0.2248), (0.1951, -0.4709, 0.2248), (0.09944, -0.4999, 0.2248), (-2.565e-07, -0.5097, 0.2248), (-0.09944, -0.4999, 0.2248), (-0.1951, -0.4709, 0.2248), (-0.2832, -0.4238, 0.2248), (-0.3604, -0.3604, 0.2248), (-0.4238, -0.2832, 0.2248), (-0.4709, -0.1951, 0.2248), (-0.4999, -0.09944, 0.2248), (-0.5097, 2.364e-07, 0.2248), (-0.4999, 0.09944, 0.2248), (-0.4709, 0.1951, 0.2248), (-0.4238, 0.2832, 0.2248), (-0.3604, 0.3604, 0.2248), (-0.2832, 0.4238, 0.2248), (-0.1951, 0.4709, 0.2248), (-0.09944, 0.4999, 0.2248), (0.09944, 0.4999, 0.2737), (-5.651e-08, 0.5097, 0.2737), (0.1951, 0.4709, 0.2737), (0.2832, 0.4238, 0.2737), (0.3604, 0.3604, 0.2737), (0.4238, 0.2832, 0.2737), (0.4709, 0.1951, 0.2737), (0.4999, 0.09944, 0.2737), (0.5097, -2.584e-07, 0.2737), (0.4999, -0.09944, 0.2737), (0.4709, -0.1951, 0.2737), (0.4238, -0.2832, 0.2737), (0.3604, -0.3604, 0.2737), (0.2832, -0.4238, 0.2737), (0.1951, -0.4709, 0.2737), (0.09944, -0.4999, 0.2737), (-2.565e-07, -0.5097, 0.2737), (-0.09944, -0.4999, 0.2737), (-0.1951, -0.4709, 0.2737), (-0.2832, -0.4238, 0.2737), (-0.3604, -0.3604, 0.2737), (-0.4238, -0.2832, 0.2737), (-0.4709, -0.1951, 0.2737), (-0.4999, -0.09944, 0.2737), (-0.5097, 2.364e-07, 0.2737), (-0.4999, 0.09944, 0.2737), (-0.4709, 0.1951, 0.2737), (-0.4238, 0.2832, 0.2737), (-0.3604, 0.3604, 0.2737), (-0.2832, 0.4238, 0.2737), (-0.1951, 0.4709, 0.2737), (-0.09944, 0.4999, 0.2737), (0.05187, 0.2608, 0.3494), (-1.435e-07, 0.2659, 0.3494), (0.1018, 0.2457, 0.3494), (0.1477, 0.2211, 0.3494), (0.188, 0.188, 0.3494), (0.2211, 0.1477, 0.3494), (0.2457, 0.1018, 0.3494), (0.2608, 0.05187, 0.3494), (0.2659, -1.348e-07, 0.3494), (0.2608, -0.05187, 0.3494), (0.2457, -0.1018, 0.3494), (0.2211, -0.1477, 0.3494), (0.188, -0.188, 0.3494), (0.1477, -0.2211, 0.3494), (0.1018, -0.2457, 0.3494), (0.05187, -0.2608, 0.3494), (-2.478e-07, -0.2659, 0.3494), (-0.05187, -0.2608, 0.3494), (-0.1018, -0.2457, 0.3494), (-0.1477, -0.2211, 0.3494), (-0.188, -0.188, 0.3494), (-0.2211, -0.1477, 0.3494), (-0.2457, -0.1018, 0.3494), (-0.2608, -0.05187, 0.3494), (-0.2659, 1.233e-07, 0.3494), (-0.2608, 0.05187, 0.3494), (-0.2457, 0.1018, 0.3494), (-0.2211, 0.1477, 0.3494), (-0.188, 0.188, 0.3494), (-0.1477, 0.2211, 0.3494), (-0.1018, 0.2457, 0.3494), (-0.05187, 0.2608, 0.3494), (-0.1082, -0.04, 0.4733), (-0.1082, -0.04, 0.2815), (0.0918, -0.04, 0.4733), (0.0918, -0.04, 0.2815), (0.0918, 0.04, 0.2815), (0.0918, 0.04, 0.4733), (-0.1082, 0.04, 0.2815), (-0.1082, 0.04, 0.4733), (-0.05033, -0.04, 0.647), (-0.1923, -0.04, 0.5061), (-0.1923, 0.04, 0.5061), (-0.05033, 0.04, 0.647), (-0.06755, 0.04, 0.4733), (0.04363, 0.04, 0.4733), (0.04363, -0.04, 0.4733), (-0.06755, -0.04, 0.4733), (0.05316, -0.04, 0.403), (-0.05124, -0.04, 0.4052), (0.0412, -0.04, 0.4911), (-0.0371, -0.04, 0.576), (-0.111, -0.04, 0.5227), (0.0412, 0.04, 0.4911), (-0.0371, 0.04, 0.576), (-0.111, 0.04, 0.5227), (0.05316, 0.04, 0.403), (-0.05124, 0.04, 0.4052), (-0.2852, -0.04, 0.8836), (-0.4271, -0.04, 0.7427), (-0.4271, 0.04, 0.7427), (-0.2852, 0.04, 0.8836), (-2.479e-08, 0.4753, 0.09066), (0.09273, 0.4662, 0.09066), (0.1819, 0.4391, 0.09066), (0.2641, 0.3952, 0.09066), (0.3361, 0.3361, 0.09066), (0.3952, 0.2641, 0.09066), (0.4391, 0.1819, 0.09066), (0.4662, 0.09273, 0.09066), (0.4753, -7.286e-08, 0.09066), (0.4662, -0.09273, 0.09066), (0.4391, -0.1819, 0.09066), (0.3952, -0.2641, 0.09066), (0.3361, -0.3361, 0.09066), (0.2641, -0.3952, 0.09066), (0.1819, -0.4391, 0.09066), (0.09273, -0.4662, 0.09066), (-2.514e-07, -0.4753, 0.09066), (-0.09273, -0.4662, 0.09066), (-0.1819, -0.4391, 0.09066), (-0.2641, -0.3952, 0.09066), (-0.3361, -0.3361, 0.09066), (-0.3952, -0.2641, 0.09066), (-0.4391, -0.1819, 0.09066), (-0.4662, -0.09273, 0.09066), (-0.4753, 3.804e-07, 0.09066), (-0.4662, 0.09273, 0.09066), (-0.4391, 0.1819, 0.09066), (-0.3952, 0.2641, 0.09066), (-0.3361, 0.3361, 0.09066), (-0.2641, 0.3952, 0.09066), (-0.1819, 0.4391, 0.09066), (-0.09273, 0.4662, 0.09066), (-5.618e-08, 0.4415, 0.1412), (0.08613, 0.433, 0.1412), (0.169, 0.4079, 0.1412), (0.2453, 0.3671, 0.1412), (0.3122, 0.3122, 0.1412), (0.3671, 0.2453, 0.1412), (0.4079, 0.169, 0.1412), (0.433, 0.08613, 0.1412), (0.4415, -8.514e-08, 0.1412), (0.433, -0.08613, 0.1412), (0.4079, -0.169, 0.1412), (0.3671, -0.2453, 0.1412), (0.3122, -0.3122, 0.1412), (0.2453, -0.3671, 0.1412), (0.169, -0.4079, 0.1412), (0.08613, -0.433, 0.1412), (-2.475e-07, -0.4415, 0.1412), (-0.08613, -0.433, 0.1412), (-0.169, -0.4079, 0.1412), (-0.2453, -0.3671, 0.1412), (-0.3122, -0.3122, 0.1412), (-0.3671, -0.2453, 0.1412), (-0.4079, -0.169, 0.1412), (-0.433, -0.08613, 0.1412), (-0.4415, 3.33e-07, 0.1412), (-0.433, 0.08613, 0.1412), (-0.4079, 0.169, 0.1412), (-0.3671, 0.2453, 0.1412), (-0.3122, 0.3122, 0.1412), (-0.2453, 0.3671, 0.1412), (-0.169, 0.4079, 0.1412), (-0.08613, 0.433, 0.1412)], [], [(254, 65, 64, 255), (255, 64, 66, 256), (256, 66, 67, 257), (257, 67, 68, 258), (258, 68, 69, 259), (259, 69, 70, 260), (260, 70, 71, 261), (261, 71, 72, 262), (262, 72, 73, 263), (263, 73, 74, 264), (264, 74, 75, 265), (265, 75, 76, 266), (266, 76, 77, 267), (267, 77, 78, 268), (268, 78, 79, 269), (269, 79, 80, 270), (270, 80, 81, 271), (271, 81, 82, 272), (272, 82, 83, 273), (273, 83, 84, 274), (274, 84, 85, 275), (275, 85, 86, 276), (276, 86, 87, 277), (277, 87, 88, 278), (278, 88, 89, 279), (279, 89, 90, 280), (280, 90, 91, 281), (281, 91, 92, 282), (282, 92, 93, 283), (283, 93, 94, 284), (55, 53, 122, 123), (284, 94, 95, 285), (285, 95, 65, 254), (40, 42, 307, 306), (1, 3, 64, 65), (3, 5, 66, 64), (5, 7, 67, 66), (7, 9, 68, 67), (9, 11, 69, 68), (11, 13, 70, 69), (13, 15, 71, 70), (15, 17, 72, 71), (17, 19, 73, 72), (19, 21, 74, 73), (21, 23, 75, 74), (23, 25, 76, 75), (25, 27, 77, 76), (27, 29, 78, 77), (29, 31, 79, 78), (31, 33, 80, 79), (33, 35, 81, 80), (35, 37, 82, 81), (37, 39, 83, 82), (39, 41, 84, 83), (41, 43, 85, 84), (43, 45, 86, 85), (45, 47, 87, 86), (47, 49, 88, 87), (49, 51, 89, 88), (51, 53, 90, 89), (53, 55, 91, 90), (55, 57, 92, 91), (57, 59, 93, 92), (59, 61, 94, 93), (61, 63, 95, 94), (63, 1, 65, 95), (99, 98, 130, 131), (29, 27, 109, 110), (3, 1, 97, 96), (57, 55, 123, 124), (31, 29, 110, 111), (5, 3, 96, 98), (59, 57, 124, 125), (33, 31, 111, 112), (7, 5, 98, 99), (61, 59, 125, 126), (35, 33, 112, 113), (9, 7, 99, 100), (63, 61, 126, 127), (37, 35, 113, 114), (11, 9, 100, 101), (1, 63, 127, 97), (39, 37, 114, 115), (13, 11, 101, 102), (41, 39, 115, 116), (15, 13, 102, 103), (43, 41, 116, 117), (17, 15, 103, 104), (45, 43, 117, 118), (19, 17, 104, 105), (47, 45, 118, 119), (21, 19, 105, 106), (49, 47, 119, 120), (23, 21, 106, 107), (51, 49, 120, 121), (25, 23, 107, 108), (53, 51, 121, 122), (27, 25, 108, 109), (126, 125, 157, 158), (113, 112, 144, 145), (100, 99, 131, 132), (127, 126, 158, 159), (114, 113, 145, 146), (101, 100, 132, 133), (97, 127, 159, 129), (115, 114, 146, 147), (102, 101, 133, 134), (116, 115, 147, 148), (103, 102, 134, 135), (117, 116, 148, 149), (104, 103, 135, 136), (118, 117, 149, 150), (105, 104, 136, 137), (119, 118, 150, 151), (106, 105, 137, 138), (120, 119, 151, 152), (107, 106, 138, 139), (121, 120, 152, 153), (108, 107, 139, 140), (122, 121, 153, 154), (109, 108, 140, 141), (123, 122, 154, 155), (110, 109, 141, 142), (96, 97, 129, 128), (124, 123, 155, 156), (111, 110, 142, 143), (98, 96, 128, 130), (125, 124, 156, 157), (112, 111, 143, 144), (134, 133, 165, 166), (148, 147, 179, 180), (135, 134, 166, 167), (149, 148, 180, 181), (136, 135, 167, 168), (150, 149, 181, 182), (137, 136, 168, 169), (151, 150, 182, 183), (138, 137, 169, 170), (152, 151, 183, 184), (139, 138, 170, 171), (153, 152, 184, 185), (140, 139, 171, 172), (154, 153, 185, 186), (141, 140, 172, 173), (155, 154, 186, 187), (142, 141, 173, 174), (128, 129, 161, 160), (156, 155, 187, 188), (143, 142, 174, 175), (130, 128, 160, 162), (157, 156, 188, 189), (144, 143, 175, 176), (131, 130, 162, 163), (158, 157, 189, 190), (145, 144, 176, 177), (132, 131, 163, 164), (159, 158, 190, 191), (146, 145, 177, 178), (133, 132, 164, 165), (129, 159, 191, 161), (147, 146, 178, 179), (169, 168, 200, 201), (183, 182, 214, 215), (170, 169, 201, 202), (184, 183, 215, 216), (171, 170, 202, 203), (185, 184, 216, 217), (172, 171, 203, 204), (186, 185, 217, 218), (173, 172, 204, 205), (187, 186, 218, 219), (174, 173, 205, 206), (160, 161, 193, 192), (188, 187, 219, 220), (175, 174, 206, 207), (162, 160, 192, 194), (189, 188, 220, 221), (176, 175, 207, 208), (163, 162, 194, 195), (190, 189, 221, 222), (177, 176, 208, 209), (164, 163, 195, 196), (191, 190, 222, 223), (178, 177, 209, 210), (165, 164, 196, 197), (161, 191, 223, 193), (179, 178, 210, 211), (166, 165, 197, 198), (180, 179, 211, 212), (167, 166, 198, 199), (181, 180, 212, 213), (168, 167, 199, 200), (182, 181, 213, 214), (192, 193, 223, 222, 221, 220, 219, 218, 217, 216, 215, 214, 213, 212, 211, 210, 209, 208, 207, 206, 205, 204, 203, 202, 201, 200, 199, 198, 197, 196, 195, 194), (227, 226, 238, 240, 241, 239, 224, 225), (225, 224, 231, 230), (230, 231, 236, 249, 248, 237, 229, 228), (228, 229, 226, 227), (231, 224, 233, 234), (235, 234, 252, 253), (224, 239, 244, 243, 242, 238, 226, 232, 233), (229, 237, 245, 246, 247, 236, 231, 234, 235), (226, 229, 235, 232), (242, 245, 237, 238), (243, 246, 245, 242), (247, 246, 243, 244), (236, 247, 244, 239), (238, 237, 248, 240), (240, 248, 249, 241), (236, 239, 241, 249), (252, 251, 250, 253), (233, 232, 250, 251), (232, 235, 253, 250), (234, 233, 251, 252), (2, 0, 254, 255), (4, 2, 255, 256), (6, 4, 256, 257), (8, 6, 257, 258), (10, 8, 258, 259), (12, 10, 259, 260), (14, 12, 260, 261), (16, 14, 261, 262), (18, 16, 262, 263), (20, 18, 263, 264), (22, 20, 264, 265), (24, 22, 265, 266), (26, 24, 266, 267), (28, 26, 267, 268), (30, 28, 268, 269), (32, 30, 269, 270), (34, 32, 270, 271), (36, 34, 271, 272), (38, 36, 272, 273), (40, 38, 273, 274), (42, 40, 274, 275), (44, 42, 275, 276), (46, 44, 276, 277), (48, 46, 277, 278), (50, 48, 278, 279), (52, 50, 279, 280), (54, 52, 280, 281), (56, 54, 281, 282), (58, 56, 282, 283), (60, 58, 283, 284), (62, 60, 284, 285), (0, 62, 285, 254), (286, 287, 288, 289, 290, 291, 292, 293, 294, 295, 296, 297, 298, 299, 300, 301, 302, 303, 304, 305, 306, 307, 308, 309, 310, 311, 312, 313, 314, 315, 316, 317), (14, 16, 294, 293), (42, 44, 308, 307), (16, 18, 295, 294), (44, 46, 309, 308), (18, 20, 296, 295), (46, 48, 310, 309), (20, 22, 297, 296), (48, 50, 311, 310), (22, 24, 298, 297), (50, 52, 312, 311), (24, 26, 299, 298), (52, 54, 313, 312), (26, 28, 300, 299), (0, 2, 287, 286), (54, 56, 314, 313), (28, 30, 301, 300), (2, 4, 288, 287), (56, 58, 315, 314), (30, 32, 302, 301), (4, 6, 289, 288), (58, 60, 316, 315), (32, 34, 303, 302), (6, 8, 290, 289), (60, 62, 317, 316), (34, 36, 304, 303), (8, 10, 291, 290), (62, 0, 286, 317), (36, 38, 305, 304), (10, 12, 292, 291), (38, 40, 306, 305), (12, 14, 293, 292)])
me_car_wheel_003.polygons.foreach_set('material_index', [0, 0, 0, 0, 0, 0, 0, 0, 0, 0, 0, 0, 0, 0, 0, 0, 0, 0, 0, 0, 0, 0, 0, 0, 0, 0, 0, 0, 0, 0, 1, 0, 0, 0, 0, 0, 0, 0, 0, 0, 0, 0, 0, 0, 0, 0, 0, 0, 0, 0, 0, 0, 0, 0, 0, 0, 0, 0, 0, 0, 0, 0, 0, 0, 0, 0, 0, 1, 1, 1, 1, 1, 1, 1, 1, 1, 1, 1, 1, 1, 1, 1, 1, 1, 1, 1, 1, 1, 1, 1, 1, 1, 1, 1, 1, 1, 1, 1, 0, 0, 0, 0, 0, 0, 0, 0, 0, 0, 0, 0, 0, 0, 0, 0, 0, 0, 0, 0, 0, 0, 0, 0, 0, 0, 0, 0, 0, 0, 0, 0, 0, 0, 0, 0, 0, 0, 0, 0, 0, 0, 0, 0, 0, 0, 0, 0, 0, 0, 0, 0, 0, 0, 0, 0, 0, 0, 0, 0, 0, 0, 0, 0, 0, 0, 0, 0, 0, 0, 0, 0, 0, 0, 0, 0, 0, 0, 0, 0, 0, 0, 0, 0, 0, 0, 0, 0, 0, 0, 0, 0, 0, 0, 0, 0, 0, 0, 0, 0, 0, 0, 0, 0, 0, 0, 0, 0, 0, 0, 0, 0, 0, 0, 0, 0, 0, 0, 0, 0, 0, 0, 0, 0, 0, 0, 0, 0, 0, 0, 0, 0, 0, 0, 0, 0, 0, 0, 0, 0, 0, 0, 0, 0, 0, 0, 0, 0, 0, 0, 0, 0, 0, 0, 0, 0, 0, 0, 0, 0, 0, 0, 0, 0, 0, 0, 0, 0, 0, 0, 0, 0, 0, 0, 0, 0, 0, 0, 0, 0])
_uv = me_car_wheel_003.uv_layers.new(name='UVMap')
_uv.uv.foreach_set('vector', [1.0, 0.5, 1.0, 1.0, 0.9688, 1.0, 0.9688, 0.5, 0.9688, 0.5, 0.9688, 1.0, 0.9375, 1.0, 0.9375, 0.5, 0.9375, 0.5, 0.9375, 1.0, 0.9062, 1.0, 0.9062, 0.5, 0.9062, 0.5, 0.9062, 1.0, 0.875, 1.0, 0.875, 0.5, 0.875, 0.5, 0.875, 1.0, 0.8438, 1.0, 0.8438, 0.5, 0.8438, 0.5, 0.8438, 1.0, 0.8125, 1.0, 0.8125, 0.5, 0.8125, 0.5, 0.8125, 1.0, 0.7812, 1.0, 0.7812, 0.5, 0.7812, 0.5, 0.7812, 1.0, 0.75, 1.0, 0.75, 0.5, 0.75, 0.5, 0.75, 1.0, 0.7188, 1.0, 0.7188, 0.5, 0.7188, 0.5, 0.7188, 1.0, 0.6875, 1.0, 0.6875, 0.5, 0.6875, 0.5, 0.6875, 1.0, 0.6562, 1.0, 0.6562, 0.5, 0.6562, 0.5, 0.6562, 1.0, 0.625, 1.0, 0.625, 0.5, 0.625, 0.5, 0.625, 1.0, 0.5938, 1.0, 0.5938, 0.5, 0.5938, 0.5, 0.5938, 1.0, 0.5625, 1.0, 0.5625, 0.5, 0.5625, 0.5, 0.5625, 1.0, 0.5312, 1.0, 0.5312, 0.5, 0.5312, 0.5, 0.5312, 1.0, 0.5, 1.0, 0.5, 0.5, 0.5, 0.5, 0.5, 1.0, 0.4688, 1.0, 0.4688, 0.5, 0.4688, 0.5, 0.4688, 1.0, 0.4375, 1.0, 0.4375, 0.5, 0.4375, 0.5, 0.4375, 1.0, 0.4062, 1.0, 0.4062, 0.5, 0.4062, 0.5, 0.4062, 1.0, 0.375, 1.0, 0.375, 0.5, 0.375, 0.5, 0.375, 1.0, 0.3438, 1.0, 0.3438, 0.5, 0.3438, 0.5, 0.3438, 1.0, 0.3125, 1.0, 0.3125, 0.5, 0.3125, 0.5, 0.3125, 1.0, 0.2812, 1.0, 0.2812, 0.5, 0.2812, 0.5, 0.2812, 1.0, 0.25, 1.0, 0.25, 0.5, 0.25, 0.5, 0.25, 1.0, 0.2188, 1.0, 0.2188, 0.5, 0.2188, 0.5, 0.2188, 1.0, 0.1875, 1.0, 0.1875, 0.5, 0.1875, 0.5, 0.1875, 1.0, 0.1562, 1.0, 0.1562, 0.5, 0.1562, 0.5, 0.1562, 1.0, 0.125, 1.0, 0.125, 0.5, 0.125, 0.5, 0.125, 1.0, 0.09375, 1.0, 0.09375, 0.5, 0.09375, 0.5, 0.09375, 1.0, 0.0625, 1.0, 0.0625, 0.5, 0.07857, 0.3645, 0.05952, 0.3289, 0.05952, 0.3289, 0.07857, 0.3645, 0.0625, 0.5, 0.0625, 1.0, 0.03125, 1.0, 0.03125, 0.5, 0.03125, 0.5, 0.03125, 1.0, 0.0, 1.0, 0.0, 0.5, 0.5924, 0.09237, 0.5646, 0.1261, 0.5646, 0.1261, 0.5924, 0.09237, 0.25, 0.4562, 0.2902, 0.4522, 0.2968, 0.4854, 0.25, 0.49, 0.2902, 0.4522, 0.3289, 0.4405, 0.3418, 0.4717, 0.2968, 0.4854, 0.3289, 0.4405, 0.3645, 0.4214, 0.3833, 0.4496, 0.3418, 0.4717, 0.3645, 0.4214, 0.3958, 0.3958, 0.4197, 0.4197, 0.3833, 0.4496, 0.3958, 0.3958, 0.4214, 0.3645, 0.4496, 0.3833, 0.4197, 0.4197, 0.4214, 0.3645, 0.4405, 0.3289, 0.4717, 0.3418, 0.4496, 0.3833, 0.4405, 0.3289, 0.4522, 0.2902, 0.4854, 0.2968, 0.4717, 0.3418, 0.4522, 0.2902, 0.4562, 0.25, 0.49, 0.25, 0.4854, 0.2968, 0.4562, 0.25, 0.4522, 0.2098, 0.4854, 0.2032, 0.49, 0.25, 0.4522, 0.2098, 0.4405, 0.1711, 0.4717, 0.1582, 0.4854, 0.2032, 0.4405, 0.1711, 0.4214, 0.1355, 0.4496, 0.1167, 0.4717, 0.1582, 0.4214, 0.1355, 0.3958, 0.1042, 0.4197, 0.08029, 0.4496, 0.1167, 0.3958, 0.1042, 0.3645, 0.07857, 0.3833, 0.05045, 0.4197, 0.08029, 0.3645, 0.07857, 0.3289, 0.05952, 0.3418, 0.02827, 0.3833, 0.05045, 0.3289, 0.05952, 0.2902, 0.04778, 0.2968, 0.01461, 0.3418, 0.02827, 0.2902, 0.04778, 0.25, 0.04382, 0.25, 0.01, 0.2968, 0.01461, 0.25, 0.04382, 0.2098, 0.04778, 0.2032, 0.01461, 0.25, 0.01, 0.2098, 0.04778, 0.1711, 0.05952, 0.1582, 0.02827, 0.2032, 0.01461, 0.1711, 0.05952, 0.1355, 0.07857, 0.1167, 0.05045, 0.1582, 0.02827, 0.1355, 0.07857, 0.1042, 0.1042, 0.08029, 0.08029, 0.1167, 0.05045, 0.1042, 0.1042, 0.07857, 0.1355, 0.05045, 0.1167, 0.08029, 0.08029, 0.07857, 0.1355, 0.05952, 0.1711, 0.02827, 0.1582, 0.05045, 0.1167, 0.05952, 0.1711, 0.04778, 0.2098, 0.01461, 0.2032, 0.02827, 0.1582, 0.04778, 0.2098, 0.04382, 0.25, 0.01, 0.25, 0.01461, 0.2032, 0.04382, 0.25, 0.04778, 0.2902, 0.01461, 0.2968, 0.01, 0.25, 0.04778, 0.2902, 0.05952, 0.3289, 0.02827, 0.3418, 0.01461, 0.2968, 0.05952, 0.3289, 0.07857, 0.3645, 0.05045, 0.3833, 0.02827, 0.3418, 0.07857, 0.3645, 0.1042, 0.3958, 0.08029, 0.4197, 0.05045, 0.3833, 0.1042, 0.3958, 0.1355, 0.4214, 0.1167, 0.4496, 0.08029, 0.4197, 0.1355, 0.4214, 0.1711, 0.4405, 0.1582, 0.4717, 0.1167, 0.4496, 0.1711, 0.4405, 0.2098, 0.4522, 0.2032, 0.4854, 0.1582, 0.4717, 0.2098, 0.4522, 0.25, 0.4562, 0.25, 0.49, 0.2032, 0.4854, 0.3645, 0.4214, 0.3289, 0.4405, 0.3289, 0.4405, 0.3645, 0.4214, 0.3289, 0.05952, 0.3645, 0.07857, 0.3645, 0.07857, 0.3289, 0.05952, 0.2902, 0.4522, 0.25, 0.4562, 0.25, 0.4562, 0.2902, 0.4522, 0.1042, 0.3958, 0.07857, 0.3645, 0.07857, 0.3645, 0.1042, 0.3958, 0.2902, 0.04778, 0.3289, 0.05952, 0.3289, 0.05952, 0.2902, 0.04778, 0.3289, 0.4405, 0.2902, 0.4522, 0.2902, 0.4522, 0.3289, 0.4405, 0.1355, 0.4214, 0.1042, 0.3958, 0.1042, 0.3958, 0.1355, 0.4214, 0.25, 0.04382, 0.2902, 0.04778, 0.2902, 0.04778, 0.25, 0.04382, 0.3645, 0.4214, 0.3289, 0.4405, 0.3289, 0.4405, 0.3645, 0.4214, 0.1711, 0.4405, 0.1355, 0.4214, 0.1355, 0.4214, 0.1711, 0.4405, 0.2098, 0.04778, 0.25, 0.04382, 0.25, 0.04382, 0.2098, 0.04778, 0.3958, 0.3958, 0.3645, 0.4214, 0.3645, 0.4214, 0.3958, 0.3958, 0.2098, 0.4522, 0.1711, 0.4405, 0.1711, 0.4405, 0.2098, 0.4522, 0.1711, 0.05952, 0.2098, 0.04778, 0.2098, 0.04778, 0.1711, 0.05952, 0.4214, 0.3645, 0.3958, 0.3958, 0.3958, 0.3958, 0.4214, 0.3645, 0.25, 0.4562, 0.2098, 0.4522, 0.2098, 0.4522, 0.25, 0.4562, 0.1355, 0.07857, 0.1711, 0.05952, 0.1711, 0.05952, 0.1355, 0.07857, 0.4405, 0.3289, 0.4214, 0.3645, 0.4214, 0.3645, 0.4405, 0.3289, 0.1042, 0.1042, 0.1355, 0.07857, 0.1355, 0.07857, 0.1042, 0.1042, 0.4522, 0.2902, 0.4405, 0.3289, 0.4405, 0.3289, 0.4522, 0.2902, 0.07857, 0.1355, 0.1042, 0.1042, 0.1042, 0.1042, 0.07857, 0.1355, 0.4562, 0.25, 0.4522, 0.2902, 0.4522, 0.2902, 0.4562, 0.25, 0.05952, 0.1711, 0.07857, 0.1355, 0.07857, 0.1355, 0.05952, 0.1711, 0.4522, 0.2098, 0.4562, 0.25, 0.4562, 0.25, 0.4522, 0.2098, 0.04778, 0.2098, 0.05952, 0.1711, 0.05952, 0.1711, 0.04778, 0.2098, 0.4405, 0.1711, 0.4522, 0.2098, 0.4522, 0.2098, 0.4405, 0.1711, 0.04382, 0.25, 0.04778, 0.2098, 0.04778, 0.2098, 0.04382, 0.25, 0.4214, 0.1355, 0.4405, 0.1711, 0.4405, 0.1711, 0.4214, 0.1355, 0.04778, 0.2902, 0.04382, 0.25, 0.04382, 0.25, 0.04778, 0.2902, 0.3958, 0.1042, 0.4214, 0.1355, 0.4214, 0.1355, 0.3958, 0.1042, 0.05952, 0.3289, 0.04778, 0.2902, 0.04778, 0.2902, 0.05952, 0.3289, 0.3645, 0.07857, 0.3958, 0.1042, 0.3958, 0.1042, 0.3645, 0.07857, 0.1711, 0.4405, 0.1355, 0.4214, 0.1355, 0.4214, 0.1711, 0.4405, 0.2098, 0.04778, 0.25, 0.04382, 0.25, 0.04382, 0.2098, 0.04778, 0.3958, 0.3958, 0.3645, 0.4214, 0.3645, 0.4214, 0.3958, 0.3958, 0.2098, 0.4522, 0.1711, 0.4405, 0.1711, 0.4405, 0.2098, 0.4522, 0.1711, 0.05952, 0.2098, 0.04778, 0.2098, 0.04778, 0.1711, 0.05952, 0.4214, 0.3645, 0.3958, 0.3958, 0.3958, 0.3958, 0.4214, 0.3645, 0.25, 0.4562, 0.2098, 0.4522, 0.2098, 0.4522, 0.25, 0.4562, 0.1355, 0.07857, 0.1711, 0.05952, 0.1711, 0.05952, 0.1355, 0.07857, 0.4405, 0.3289, 0.4214, 0.3645, 0.4214, 0.3645, 0.4405, 0.3289, 0.1042, 0.1042, 0.1355, 0.07857, 0.1355, 0.07857, 0.1042, 0.1042, 0.4522, 0.2902, 0.4405, 0.3289, 0.4405, 0.3289, 0.4522, 0.2902, 0.07857, 0.1355, 0.1042, 0.1042, 0.1042, 0.1042, 0.07857, 0.1355, 0.4562, 0.25, 0.4522, 0.2902, 0.4522, 0.2902, 0.4562, 0.25, 0.05952, 0.1711, 0.07857, 0.1355, 0.07857, 0.1355, 0.05952, 0.1711, 0.4522, 0.2098, 0.4562, 0.25, 0.4562, 0.25, 0.4522, 0.2098, 0.04778, 0.2098, 0.05952, 0.1711, 0.05952, 0.1711, 0.04778, 0.2098, 0.4405, 0.1711, 0.4522, 0.2098, 0.4522, 0.2098, 0.4405, 0.1711, 0.04382, 0.25, 0.04778, 0.2098, 0.04778, 0.2098, 0.04382, 0.25, 0.4214, 0.1355, 0.4405, 0.1711, 0.4405, 0.1711, 0.4214, 0.1355, 0.04778, 0.2902, 0.04382, 0.25, 0.04382, 0.25, 0.04778, 0.2902, 0.3958, 0.1042, 0.4214, 0.1355, 0.4214, 0.1355, 0.3958, 0.1042, 0.05952, 0.3289, 0.04778, 0.2902, 0.04778, 0.2902, 0.05952, 0.3289, 0.3645, 0.07857, 0.3958, 0.1042, 0.3958, 0.1042, 0.3645, 0.07857, 0.07857, 0.3645, 0.05952, 0.3289, 0.05952, 0.3289, 0.07857, 0.3645, 0.3289, 0.05952, 0.3645, 0.07857, 0.3645, 0.07857, 0.3289, 0.05952, 0.2902, 0.4522, 0.25, 0.4562, 0.25, 0.4562, 0.2902, 0.4522, 0.1042, 0.3958, 0.07857, 0.3645, 0.07857, 0.3645, 0.1042, 0.3958, 0.2902, 0.04778, 0.3289, 0.05952, 0.3289, 0.05952, 0.2902, 0.04778, 0.3289, 0.4405, 0.2902, 0.4522, 0.2902, 0.4522, 0.3289, 0.4405, 0.1355, 0.4214, 0.1042, 0.3958, 0.1042, 0.3958, 0.1355, 0.4214, 0.25, 0.04382, 0.2902, 0.04778, 0.2902, 0.04778, 0.25, 0.04382, 0.4405, 0.3289, 0.4214, 0.3645, 0.4214, 0.3645, 0.4405, 0.3289, 0.1042, 0.1042, 0.1355, 0.07857, 0.1355, 0.07857, 0.1042, 0.1042, 0.4522, 0.2902, 0.4405, 0.3289, 0.4405, 0.3289, 0.4522, 0.2902, 0.07857, 0.1355, 0.1042, 0.1042, 0.1042, 0.1042, 0.07857, 0.1355, 0.4562, 0.25, 0.4522, 0.2902, 0.4522, 0.2902, 0.4562, 0.25, 0.05952, 0.1711, 0.07857, 0.1355, 0.07857, 0.1355, 0.05952, 0.1711, 0.4522, 0.2098, 0.4562, 0.25, 0.4562, 0.25, 0.4522, 0.2098, 0.04778, 0.2098, 0.05952, 0.1711, 0.05952, 0.1711, 0.04778, 0.2098, 0.4405, 0.1711, 0.4522, 0.2098, 0.4522, 0.2098, 0.4405, 0.1711, 0.04382, 0.25, 0.04778, 0.2098, 0.04778, 0.2098, 0.04382, 0.25, 0.4214, 0.1355, 0.4405, 0.1711, 0.4405, 0.1711, 0.4214, 0.1355, 0.04778, 0.2902, 0.04382, 0.25, 0.04382, 0.25, 0.04778, 0.2902, 0.3958, 0.1042, 0.4214, 0.1355, 0.4214, 0.1355, 0.3958, 0.1042, 0.05952, 0.3289, 0.04778, 0.2902, 0.04778, 0.2902, 0.05952, 0.3289, 0.3645, 0.07857, 0.3958, 0.1042, 0.3958, 0.1042, 0.3645, 0.07857, 0.07857, 0.3645, 0.05952, 0.3289, 0.05952, 0.3289, 0.07857, 0.3645, 0.3289, 0.05952, 0.3645, 0.07857, 0.3645, 0.07857, 0.3289, 0.05952, 0.2902, 0.4522, 0.25, 0.4562, 0.25, 0.4562, 0.2902, 0.4522, 0.1042, 0.3958, 0.07857, 0.3645, 0.07857, 0.3645, 0.1042, 0.3958, 0.2902, 0.04778, 0.3289, 0.05952, 0.3289, 0.05952, 0.2902, 0.04778, 0.3289, 0.4405, 0.2902, 0.4522, 0.2902, 0.4522, 0.3289, 0.4405, 0.1355, 0.4214, 0.1042, 0.3958, 0.1042, 0.3958, 0.1355, 0.4214, 0.25, 0.04382, 0.2902, 0.04778, 0.2902, 0.04778, 0.25, 0.04382, 0.3645, 0.4214, 0.3289, 0.4405, 0.3289, 0.4405, 0.3645, 0.4214, 0.1711, 0.4405, 0.1355, 0.4214, 0.1355, 0.4214, 0.1711, 0.4405, 0.2098, 0.04778, 0.25, 0.04382, 0.25, 0.04382, 0.2098, 0.04778, 0.3958, 0.3958, 0.3645, 0.4214, 0.3645, 0.4214, 0.3958, 0.3958, 0.2098, 0.4522, 0.1711, 0.4405, 0.1711, 0.4405, 0.2098, 0.4522, 0.1711, 0.05952, 0.2098, 0.04778, 0.2098, 0.04778, 0.1711, 0.05952, 0.4214, 0.3645, 0.3958, 0.3958, 0.3958, 0.3958, 0.4214, 0.3645, 0.25, 0.4562, 0.2098, 0.4522, 0.2098, 0.4522, 0.25, 0.4562, 0.1355, 0.07857, 0.1711, 0.05952, 0.1711, 0.05952, 0.1355, 0.07857, 0.4522, 0.2098, 0.4562, 0.25, 0.4562, 0.25, 0.4522, 0.2098, 0.04778, 0.2098, 0.05952, 0.1711, 0.05952, 0.1711, 0.04778, 0.2098, 0.4405, 0.1711, 0.4522, 0.2098, 0.4522, 0.2098, 0.4405, 0.1711, 0.04382, 0.25, 0.04778, 0.2098, 0.04778, 0.2098, 0.04382, 0.25, 0.4214, 0.1355, 0.4405, 0.1711, 0.4405, 0.1711, 0.4214, 0.1355, 0.04778, 0.2902, 0.04382, 0.25, 0.04382, 0.25, 0.04778, 0.2902, 0.3958, 0.1042, 0.4214, 0.1355, 0.4214, 0.1355, 0.3958, 0.1042, 0.05952, 0.3289, 0.04778, 0.2902, 0.04778, 0.2902, 0.05952, 0.3289, 0.3645, 0.07857, 0.3958, 0.1042, 0.3958, 0.1042, 0.3645, 0.07857, 0.07857, 0.3645, 0.05952, 0.3289, 0.05952, 0.3289, 0.07857, 0.3645, 0.3289, 0.05952, 0.3645, 0.07857, 0.3645, 0.07857, 0.3289, 0.05952, 0.2902, 0.4522, 0.25, 0.4562, 0.25, 0.4562, 0.2902, 0.4522, 0.1042, 0.3958, 0.07857, 0.3645, 0.07857, 0.3645, 0.1042, 0.3958, 0.2902, 0.04778, 0.3289, 0.05952, 0.3289, 0.05952, 0.2902, 0.04778, 0.3289, 0.4405, 0.2902, 0.4522, 0.2902, 0.4522, 0.3289, 0.4405, 0.1355, 0.4214, 0.1042, 0.3958, 0.1042, 0.3958, 0.1355, 0.4214, 0.25, 0.04382, 0.2902, 0.04778, 0.2902, 0.04778, 0.25, 0.04382, 0.3645, 0.4214, 0.3289, 0.4405, 0.3289, 0.4405, 0.3645, 0.4214, 0.1711, 0.4405, 0.1355, 0.4214, 0.1355, 0.4214, 0.1711, 0.4405, 0.2098, 0.04778, 0.25, 0.04382, 0.25, 0.04382, 0.2098, 0.04778, 0.3958, 0.3958, 0.3645, 0.4214, 0.3645, 0.4214, 0.3958, 0.3958, 0.2098, 0.4522, 0.1711, 0.4405, 0.1711, 0.4405, 0.2098, 0.4522, 0.1711, 0.05952, 0.2098, 0.04778, 0.2098, 0.04778, 0.1711, 0.05952, 0.4214, 0.3645, 0.3958, 0.3958, 0.3958, 0.3958, 0.4214, 0.3645, 0.25, 0.4562, 0.2098, 0.4522, 0.2098, 0.4522, 0.25, 0.4562, 0.1355, 0.07857, 0.1711, 0.05952, 0.1711, 0.05952, 0.1355, 0.07857, 0.4405, 0.3289, 0.4214, 0.3645, 0.4214, 0.3645, 0.4405, 0.3289, 0.1042, 0.1042, 0.1355, 0.07857, 0.1355, 0.07857, 0.1042, 0.1042, 0.4522, 0.2902, 0.4405, 0.3289, 0.4405, 0.3289, 0.4522, 0.2902, 0.07857, 0.1355, 0.1042, 0.1042, 0.1042, 0.1042, 0.07857, 0.1355, 0.4562, 0.25, 0.4522, 0.2902, 0.4522, 0.2902, 0.4562, 0.25, 0.05952, 0.1711, 0.07857, 0.1355, 0.07857, 0.1355, 0.05952, 0.1711, 0.2902, 0.4522, 0.25, 0.4562, 0.2098, 0.4522, 0.1711, 0.4405, 0.1355, 0.4214, 0.1042, 0.3958, 0.07857, 0.3645, 0.05952, 0.3289, 0.04778, 0.2902, 0.04382, 0.25, 0.04778, 0.2098, 0.05952, 0.1711, 0.07857, 0.1355, 0.1042, 0.1042, 0.1355, 0.07857, 0.1711, 0.05952, 0.2098, 0.04778, 0.25, 0.04382, 0.2902, 0.04778, 0.3289, 0.05952, 0.3645, 0.07857, 0.3958, 0.1042, 0.4214, 0.1355, 0.4405, 0.1711, 0.4522, 0.2098, 0.4562, 0.25, 0.4522, 0.2902, 0.4405, 0.3289, 0.4214, 0.3645, 0.3958, 0.3958, 0.3645, 0.4214, 0.3289, 0.4405, 0.375, 0.0, 0.625, 0.0, 0.625, 0.06022, 0.5334, 0.0483, 0.5363, 0.1788, 0.625, 0.1992, 0.625, 0.25, 0.375, 0.25, 0.375, 0.25, 0.625, 0.25, 0.625, 0.5, 0.375, 0.5, 0.375, 0.5, 0.625, 0.5, 0.625, 0.5508, 0.5363, 0.5712, 0.5334, 0.7017, 0.625, 0.6898, 0.625, 0.75, 0.375, 0.75, 0.375, 0.75, 0.625, 0.75, 0.625, 1.0, 0.375, 1.0, 0.625, 0.5, 0.625, 0.25, 0.625, 0.25, 0.625, 0.5, 0.625, 0.75, 0.625, 0.5, 0.625, 0.5, 0.625, 0.75, 0.625, 0.25, 0.625, 0.1992, 0.625, 0.1769, 0.625, 0.04932, 0.625, 0.04394, 0.625, 0.06022, 0.625, 0.0, 0.625, 0.0, 0.625, 0.25, 0.625, 0.75, 0.625, 0.6898, 0.625, 0.7061, 0.625, 0.7007, 0.625, 0.5731, 0.625, 0.5508, 0.625, 0.5, 0.625, 0.5, 0.625, 0.75, 0.625, 1.0, 0.625, 0.75, 0.625, 0.75, 0.625, 1.0, 0.625, 0.04394, 0.625, 0.7061, 0.625, 0.6898, 0.625, 0.06022, 0.625, 0.04932, 0.625, 0.7007, 0.625, 0.7061, 0.625, 0.04394, 0.625, 0.5731, 0.625, 0.7007, 0.625, 0.04932, 0.625, 0.1769, 0.625, 0.5508, 0.625, 0.5731, 0.625, 0.1769, 0.625, 0.1992, 0.625, 0.06022, 0.625, 0.6898, 0.5334, 0.7017, 0.5334, 0.0483, 0.5334, 0.0483, 0.5334, 0.7017, 0.5363, 0.5712, 0.5363, 0.1788, 0.625, 0.5508, 0.625, 0.1992, 0.5363, 0.1788, 0.5363, 0.5712, 0.625, 0.5, 0.875, 0.5, 0.875, 0.75, 0.625, 0.75, 0.625, 0.25, 0.625, 0.0, 0.625, 0.0, 0.625, 0.25, 0.625, 1.0, 0.625, 0.75, 0.625, 0.75, 0.625, 1.0, 0.625, 0.5, 0.625, 0.25, 0.625, 0.25, 0.625, 0.5, 0.7935, 0.4686, 0.75, 0.4729, 0.75, 0.49, 0.7968, 0.4854, 0.8353, 0.456, 0.7935, 0.4686, 0.7968, 0.4854, 0.8418, 0.4717, 0.8739, 0.4354, 0.8353, 0.456, 0.8418, 0.4717, 0.8833, 0.4496, 0.9076, 0.4076, 0.8739, 0.4354, 0.8833, 0.4496, 0.9197, 0.4197, 0.9354, 0.3739, 0.9076, 0.4076, 0.9197, 0.4197, 0.9496, 0.3833, 0.956, 0.3353, 0.9354, 0.3739, 0.9496, 0.3833, 0.9717, 0.3418, 0.9686, 0.2935, 0.956, 0.3353, 0.9717, 0.3418, 0.9854, 0.2968, 0.9729, 0.25, 0.9686, 0.2935, 0.9854, 0.2968, 0.99, 0.25, 0.9686, 0.2065, 0.9729, 0.25, 0.99, 0.25, 0.9854, 0.2032, 0.956, 0.1647, 0.9686, 0.2065, 0.9854, 0.2032, 0.9717, 0.1582, 0.9354, 0.1261, 0.956, 0.1647, 0.9717, 0.1582, 0.9496, 0.1167, 0.9076, 0.09237, 0.9354, 0.1261, 0.9496, 0.1167, 0.9197, 0.08029, 0.8739, 0.06464, 0.9076, 0.09237, 0.9197, 0.08029, 0.8833, 0.05045, 0.8353, 0.04404, 0.8739, 0.06464, 0.8833, 0.05045, 0.8418, 0.02827, 0.7935, 0.03136, 0.8353, 0.04404, 0.8418, 0.02827, 0.7968, 0.01461, 0.75, 0.02707, 0.7935, 0.03136, 0.7968, 0.01461, 0.75, 0.01, 0.7065, 0.03136, 0.75, 0.02707, 0.75, 0.01, 0.7032, 0.01461, 0.6647, 0.04404, 0.7065, 0.03136, 0.7032, 0.01461, 0.6582, 0.02827, 0.6261, 0.06464, 0.6647, 0.04404, 0.6582, 0.02827, 0.6167, 0.05045, 0.5924, 0.09237, 0.6261, 0.06464, 0.6167, 0.05045, 0.5803, 0.08029, 0.5646, 0.1261, 0.5924, 0.09237, 0.5803, 0.08029, 0.5504, 0.1167, 0.544, 0.1647, 0.5646, 0.1261, 0.5504, 0.1167, 0.5283, 0.1582, 0.5314, 0.2065, 0.544, 0.1647, 0.5283, 0.1582, 0.5146, 0.2032, 0.5271, 0.25, 0.5314, 0.2065, 0.5146, 0.2032, 0.51, 0.25, 0.5314, 0.2935, 0.5271, 0.25, 0.51, 0.25, 0.5146, 0.2968, 0.544, 0.3353, 0.5314, 0.2935, 0.5146, 0.2968, 0.5283, 0.3418, 0.5646, 0.3739, 0.544, 0.3353, 0.5283, 0.3418, 0.5504, 0.3833, 0.5924, 0.4076, 0.5646, 0.3739, 0.5504, 0.3833, 0.5803, 0.4197, 0.6261, 0.4354, 0.5924, 0.4076, 0.5803, 0.4197, 0.6167, 0.4496, 0.6647, 0.456, 0.6261, 0.4354, 0.6167, 0.4496, 0.6582, 0.4717, 0.7065, 0.4686, 0.6647, 0.456, 0.6582, 0.4717, 0.7032, 0.4854, 0.75, 0.4729, 0.7065, 0.4686, 0.7032, 0.4854, 0.75, 0.49, 0.75, 0.4729, 0.7935, 0.4686, 0.8353, 0.456, 0.8739, 0.4354, 0.9076, 0.4076, 0.9354, 0.3739, 0.956, 0.3353, 0.9686, 0.2935, 0.9729, 0.25, 0.9686, 0.2065, 0.956, 0.1647, 0.9354, 0.1261, 0.9076, 0.09237, 0.8739, 0.06464, 0.8353, 0.04404, 0.7935, 0.03136, 0.75, 0.02707, 0.7065, 0.03136, 0.6647, 0.04404, 0.6261, 0.06464, 0.5924, 0.09237, 0.5646, 0.1261, 0.544, 0.1647, 0.5314, 0.2065, 0.5271, 0.25, 0.5314, 0.2935, 0.544, 0.3353, 0.5646, 0.3739, 0.5924, 0.4076, 0.6261, 0.4354, 0.6647, 0.456, 0.7065, 0.4686, 0.9686, 0.2935, 0.9729, 0.25, 0.9729, 0.25, 0.9686, 0.2935, 0.5646, 0.1261, 0.544, 0.1647, 0.544, 0.1647, 0.5646, 0.1261, 0.9729, 0.25, 0.9686, 0.2065, 0.9686, 0.2065, 0.9729, 0.25, 0.544, 0.1647, 0.5314, 0.2065, 0.5314, 0.2065, 0.544, 0.1647, 0.9686, 0.2065, 0.956, 0.1647, 0.956, 0.1647, 0.9686, 0.2065, 0.5314, 0.2065, 0.5271, 0.25, 0.5271, 0.25, 0.5314, 0.2065, 0.956, 0.1647, 0.9354, 0.1261, 0.9354, 0.1261, 0.956, 0.1647, 0.5271, 0.25, 0.5314, 0.2935, 0.5314, 0.2935, 0.5271, 0.25, 0.9354, 0.1261, 0.9076, 0.09237, 0.9076, 0.09237, 0.9354, 0.1261, 0.5314, 0.2935, 0.544, 0.3353, 0.544, 0.3353, 0.5314, 0.2935, 0.9076, 0.09237, 0.8739, 0.06464, 0.8739, 0.06464, 0.9076, 0.09237, 0.544, 0.3353, 0.5646, 0.3739, 0.5646, 0.3739, 0.544, 0.3353, 0.8739, 0.06464, 0.8353, 0.04404, 0.8353, 0.04404, 0.8739, 0.06464, 0.75, 0.4729, 0.7935, 0.4686, 0.7935, 0.4686, 0.75, 0.4729, 0.5646, 0.3739, 0.5924, 0.4076, 0.5924, 0.4076, 0.5646, 0.3739, 0.8353, 0.04404, 0.7935, 0.03136, 0.7935, 0.03136, 0.8353, 0.04404, 0.7935, 0.4686, 0.8353, 0.456, 0.8353, 0.456, 0.7935, 0.4686, 0.5924, 0.4076, 0.6261, 0.4354, 0.6261, 0.4354, 0.5924, 0.4076, 0.7935, 0.03136, 0.75, 0.02707, 0.75, 0.02707, 0.7935, 0.03136, 0.8353, 0.456, 0.8739, 0.4354, 0.8739, 0.4354, 0.8353, 0.456, 0.6261, 0.4354, 0.6647, 0.456, 0.6647, 0.456, 0.6261, 0.4354, 0.75, 0.02707, 0.7065, 0.03136, 0.7065, 0.03136, 0.75, 0.02707, 0.8739, 0.4354, 0.9076, 0.4076, 0.9076, 0.4076, 0.8739, 0.4354, 0.6647, 0.456, 0.7065, 0.4686, 0.7065, 0.4686, 0.6647, 0.456, 0.7065, 0.03136, 0.6647, 0.04404, 0.6647, 0.04404, 0.7065, 0.03136, 0.9076, 0.4076, 0.9354, 0.3739, 0.9354, 0.3739, 0.9076, 0.4076, 0.7065, 0.4686, 0.75, 0.4729, 0.75, 0.4729, 0.7065, 0.4686, 0.6647, 0.04404, 0.6261, 0.06464, 0.6261, 0.06464, 0.6647, 0.04404, 0.9354, 0.3739, 0.956, 0.3353, 0.956, 0.3353, 0.9354, 0.3739, 0.6261, 0.06464, 0.5924, 0.09237, 0.5924, 0.09237, 0.6261, 0.06464, 0.956, 0.3353, 0.9686, 0.2935, 0.9686, 0.2935, 0.956, 0.3353])
me_car_wheel_003.materials.append(mat_wheel_main)
me_car_wheel_003.materials.append(mat_neon_glowing)
me_car_wheel_003.use_remesh_preserve_volume = False
me_car_wheel_003.use_remesh_preserve_attributes = False
me_car_wheel_003.use_mirror_vertex_groups = False
me_car_wheel_003.update()

# ---- objects
ob_wrecked_car_1 = bpy.data.objects.new('Wrecked Car 1', me_wrecked_car_1)
ob_car_wheel_back_right = bpy.data.objects.new('Car Wheel Back Right', me_car_wheel)
ob_car_wheel_front_left = bpy.data.objects.new('Car Wheel Front Left', me_car_wheel)
ob_car_wheel_front_right = bpy.data.objects.new('Car Wheel Front Right', me_car_wheel)
ob_car_wheel_back_left = bpy.data.objects.new('Car Wheel Back Left', me_car_wheel_003)

# ---- transforms, parenting, visibility, modifiers, constraints
ob_wrecked_car_1.location = (0.0, 0.0, 0.0)
ob_wrecked_car_1.lineart.crease_threshold = 0.0
ob_car_wheel_back_right.parent = ob_wrecked_car_1
ob_car_wheel_back_right.location = (2.658, -3.731, -0.1258)
ob_car_wheel_back_right.rotation_euler = (0.0, -0.6198, 0.0)
ob_car_wheel_back_right.scale = (1.5, 1.5, 1.5)
ob_car_wheel_back_right.lineart.crease_threshold = 0.0
ob_car_wheel_front_left.parent = ob_wrecked_car_1
ob_car_wheel_front_left.location = (-2.676, 3.637, 0.175)
ob_car_wheel_front_left.rotation_euler = (6.015e-15, -0.9728, -3.142)
ob_car_wheel_front_left.scale = (1.25, 1.25, 1.25)
ob_car_wheel_front_left.lineart.crease_threshold = 0.0
ob_car_wheel_front_right.parent = ob_wrecked_car_1
ob_car_wheel_front_right.location = (2.676, 3.637, 0.175)
ob_car_wheel_front_right.rotation_euler = (0.0, -0.9728, 0.0)
ob_car_wheel_front_right.scale = (1.25, 1.25, 1.25)
ob_car_wheel_front_right.lineart.crease_threshold = 0.0
ob_car_wheel_back_left.parent = ob_wrecked_car_1
ob_car_wheel_back_left.location = (-2.658, -3.731, -0.1258)
ob_car_wheel_back_left.rotation_euler = (-8.226e-15, -0.6198, -3.142)
ob_car_wheel_back_left.scale = (1.5, 1.5, 1.5)
ob_car_wheel_back_left.lineart.crease_threshold = 0.0

# ---- collection membership
col_collection.objects.link(ob_wrecked_car_1)
col_collection.objects.link(ob_car_wheel_back_right)
col_collection.objects.link(ob_car_wheel_front_left)
col_collection.objects.link(ob_car_wheel_front_right)
col_collection.objects.link(ob_car_wheel_back_left)

# ---- scene / render settings (as saved in the file)
scene.frame_start = 1; scene.frame_end = 250; scene.frame_set(1)
scene.render.engine = 'BLENDER_EEVEE_NEXT'
scene.cycles.use_denoising = False
scene.cycles.samples = 128
scene.cycles.sampling_pattern = 'TABULATED_SOBOL'
scene.cycles.use_adaptive_sampling = False
scene.cycles.use_light_tree = False
scene.view_settings.view_transform = 'Filmic'
bpy.context.view_layer.update()

# ---- added for rendering (the .blend has no active camera): camera
cam_auto = bpy.data.cameras.new('AutoCamera')
cam_auto.lens = 50.0
cam_auto.sensor_width = 36.0
cam_auto.clip_end = 1000.0
ob_auto_camera = bpy.data.objects.new('AutoCamera', cam_auto)
scene.collection.objects.link(ob_auto_camera)
ob_auto_camera.location = (10.6433, -12.9609, 9.28502)
ob_auto_camera.rotation_euler = (1.09748, -7.21219e-08, 0.694738)
scene.camera = ob_auto_camera
bpy.context.view_layer.update()
